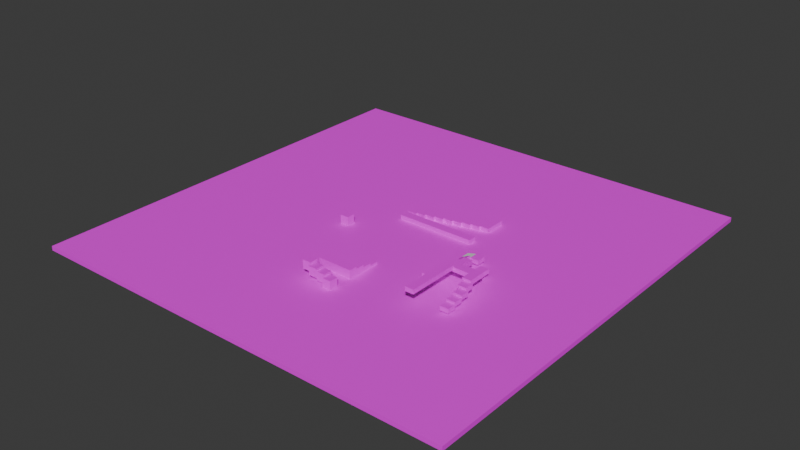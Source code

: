 # Source: playground.blend  (saved by Blender 5.0.118; exported with 4.5.12 LTS)
import bpy
from mathutils import Matrix  # noqa: F401  (used for matrix-valued properties, if any)

bpy.ops.wm.read_factory_settings(use_empty=True)
scene = bpy.context.scene
scene.name = 'Scene'

# ---- collections
col_collection = bpy.data.collections.new('Collection'); scene.collection.children.link(col_collection)

# ---- images (referenced by path relative to the original .blend; pixels are not part of the script)
import os
ASSET_DIR = os.environ.get("B2B_ASSET_DIR", "")  # directory of the original .blend (textures are referenced by path, not embedded)
HERE = os.path.dirname(os.path.abspath(__file__))  # packed textures are extracted next to this script under _unpacked/

def load_image(name, relpath, width, height, colorspace="sRGB"):
    """Load a texture the original file referenced (path relative to the .blend, or extracted next to this script)."""
    p = next((c for c in (os.path.join(HERE, relpath), os.path.join(ASSET_DIR, relpath)) if relpath and os.path.exists(c)), "")
    if p:
        img = bpy.data.images.load(p, check_existing=True)
        img.name = name
    else:  # same state as the original file: an image datablock whose file is absent (Cycles renders it pink)
        img = bpy.data.images.new(name, width, height)
        img.source = "FILE"
        img.filepath = "//" + (relpath or name)
    img.colorspace_settings.name = colorspace
    return img
img_texture_04_png = load_image('texture_04.png', 'texture_04.png', 1024, 1024, 'sRGB')
img_texture_05_png_002 = load_image('texture_05.png.002', 'texture_05.png', 1024, 1024, 'sRGB')
img_texture_05_png_001 = load_image('texture_05.png.001', 'texture_05.png', 1024, 1024, 'sRGB')
img_texture_05_png_003 = load_image('texture_05.png.003', 'texture_05.png', 1024, 1024, 'sRGB')
img_texture_08_png = load_image('texture_08.png', 'texture_08.png', 1024, 1024, 'sRGB')
img_texture_08_png_001 = load_image('texture_08.png.001', 'texture_08.png', 1024, 1024, 'sRGB')

# ---- materials (node trees are filled in below, after node groups)
mat_material_002 = bpy.data.materials.new('Material.002')
mat_material_004 = bpy.data.materials.new('Material.004')
mat_material_003 = bpy.data.materials.new('Material.003')
mat_material_005 = bpy.data.materials.new('Material.005')
mat_material_001 = bpy.data.materials.new('Material.001')
mat_material_006 = bpy.data.materials.new('Material.006')
mat_material = bpy.data.materials.new('Material')
mat_material.alpha_threshold = 0.0
mat_material.use_backface_culling_lightprobe_volume = False
mat_material.roughness = 0.5
mat_material.line_color = (0.0, 0.0, 0.0, 1.0)

# ---- material node trees
mat_material_002.use_nodes = True; mat_material_002.node_tree.nodes.clear()
_N = mat_material_002.node_tree.nodes; _L = mat_material_002.node_tree.links
n0 = _N.new('ShaderNodeBsdfPrincipled'); n0.name = 'Principled BSDF'; n0.location = (-200, 100)
n1 = _N.new('ShaderNodeOutputMaterial'); n1.name = 'Material Output'; n1.location = (200, 100)
n2 = _N.new('ShaderNodeTexImage'); n2.name = 'Image Texture'; n2.location = (-528, 67)
n2.image = img_texture_04_png
_L.new(n0.outputs[0], n1.inputs[0])
_L.new(n2.outputs[0], n0.inputs[0])
n1.is_active_output = True
mat_material_004.use_nodes = True; mat_material_004.node_tree.nodes.clear()
_N = mat_material_004.node_tree.nodes; _L = mat_material_004.node_tree.links
n0 = _N.new('ShaderNodeBsdfPrincipled'); n0.name = 'Principled BSDF'; n0.location = (-200, 100)
n1 = _N.new('ShaderNodeOutputMaterial'); n1.name = 'Material Output'; n1.location = (200, 100)
n2 = _N.new('ShaderNodeTexImage'); n2.name = 'Image Texture'; n2.location = (-499, 50)
n2.image = img_texture_05_png_002
_L.new(n0.outputs[0], n1.inputs[0])
_L.new(n2.outputs[0], n0.inputs[0])
n1.is_active_output = True
mat_material_003.use_nodes = True; mat_material_003.node_tree.nodes.clear()
_N = mat_material_003.node_tree.nodes; _L = mat_material_003.node_tree.links
n0 = _N.new('ShaderNodeBsdfPrincipled'); n0.name = 'Principled BSDF'; n0.location = (-200, 100)
n1 = _N.new('ShaderNodeOutputMaterial'); n1.name = 'Material Output'; n1.location = (200, 100)
n2 = _N.new('ShaderNodeTexImage'); n2.name = 'Image Texture'; n2.location = (-523, 15)
n2.image = img_texture_05_png_001
_L.new(n0.outputs[0], n1.inputs[0])
_L.new(n2.outputs[0], n0.inputs[0])
n1.is_active_output = True
mat_material_005.use_nodes = True; mat_material_005.node_tree.nodes.clear()
_N = mat_material_005.node_tree.nodes; _L = mat_material_005.node_tree.links
n0 = _N.new('ShaderNodeBsdfPrincipled'); n0.name = 'Principled BSDF'; n0.location = (-200, 100)
n1 = _N.new('ShaderNodeOutputMaterial'); n1.name = 'Material Output'; n1.location = (200, 100)
n2 = _N.new('ShaderNodeTexImage'); n2.name = 'Image Texture'; n2.location = (-525, 56)
n2.image = img_texture_05_png_003
_L.new(n0.outputs[0], n1.inputs[0])
_L.new(n2.outputs[0], n0.inputs[0])
n1.is_active_output = True
mat_material_001.use_nodes = True; mat_material_001.node_tree.nodes.clear()
_N = mat_material_001.node_tree.nodes; _L = mat_material_001.node_tree.links
n0 = _N.new('ShaderNodeBsdfPrincipled'); n0.name = 'Principled BSDF'; n0.location = (-82, 189)
n1 = _N.new('ShaderNodeOutputMaterial'); n1.name = 'Material Output'; n1.location = (318, 189)
n2 = _N.new('ShaderNodeTexImage'); n2.name = 'Image Texture'; n2.location = (-417, 142)
n2.image = img_texture_08_png
_L.new(n0.outputs[0], n1.inputs[0])
_L.new(n2.outputs[0], n0.inputs[0])
n1.is_active_output = True
mat_material_006.use_nodes = True; mat_material_006.node_tree.nodes.clear()
_N = mat_material_006.node_tree.nodes; _L = mat_material_006.node_tree.links
n0 = _N.new('ShaderNodeBsdfPrincipled'); n0.name = 'Principled BSDF'; n0.location = (-200, 100)
n1 = _N.new('ShaderNodeOutputMaterial'); n1.name = 'Material Output'; n1.location = (200, 100)
n2 = _N.new('ShaderNodeTexImage'); n2.name = 'Image Texture'; n2.location = (-550, 71)
n2.image = img_texture_08_png_001
_L.new(n0.outputs[0], n1.inputs[0])
_L.new(n2.outputs[0], n0.inputs[0])
n1.is_active_output = True
mat_material.use_nodes = True; mat_material.node_tree.nodes.clear()
_N = mat_material.node_tree.nodes; _L = mat_material.node_tree.links
n0 = _N.new('ShaderNodeOutputMaterial'); n0.name = 'Material Output'; n0.location = (200, 100)
n1 = _N.new('ShaderNodeBsdfPrincipled'); n1.name = 'Principled BSDF'; n1.location = (-200, 100)
_L.new(n1.outputs[0], n0.inputs[0])
n0.is_active_output = True

# ---- world
world_world = bpy.data.worlds.new('World'); scene.world = world_world
world_world.use_nodes = True; world_world.node_tree.nodes.clear()
_N = world_world.node_tree.nodes; _L = world_world.node_tree.links
n0 = _N.new('ShaderNodeOutputWorld'); n0.name = 'World Output'; n0.location = (200, 100)
n1 = _N.new('ShaderNodeBackground'); n1.name = 'Background'; n1.location = (-200, 100)
n1.inputs[0].default_value = (0.05088, 0.05088, 0.05088, 1.0)
_L.new(n1.outputs[0], n0.inputs[0])
n0.is_active_output = True
world_world.color = (0.05088, 0.05088, 0.05088)
world_world.sun_shadow_jitter_overblur = 0.0

# ---- meshes
me_cube_001 = bpy.data.meshes.new('Cube.001')
me_cube_001.from_pydata([(-100.0, 0.0, -1.0), (-100.0, 0.0, 0.0), (-100.0, 100.0, -1.0), (-100.0, 100.0, 0.0), (7.451e-09, 0.0, -1.0), (7.451e-09, 0.0, 0.0), (7.451e-09, 100.0, -1.0), (7.451e-09, 100.0, 0.0)], [], [(0, 1, 3, 2), (2, 3, 7, 6), (6, 7, 5, 4), (4, 5, 1, 0), (2, 6, 4, 0), (7, 3, 1, 5)])
_uv = me_cube_001.uv_layers.new(name='UVMap')
_uv.uv.foreach_set('vector', [-49.5, 4.768e-07, -49.5, 1.0, 50.5, 1.0, 50.5, 4.768e-07, -49.5, 4.768e-07, -49.5, 1.0, 50.5, 1.0, 50.5, 4.768e-07, 50.5, 4.768e-07, 50.5, 1.0, -49.5, 1.0, -49.5, 4.768e-07, 50.5, 4.768e-07, 50.5, 1.0, -49.5, 1.0, -49.5, 4.768e-07, -49.5, 50.5, 50.5, 50.5, 50.5, -49.5, -49.5, -49.5, 50.5, 50.5, -49.5, 50.5, -49.5, -49.5, 50.5, -49.5])
me_cube_001.materials.append(mat_material_002)
me_cube_001.update()
me_cube_003 = bpy.data.meshes.new('Cube.003')
me_cube_003.from_pydata([(0.0, 0.0, 3.725e-08), (0.0, 0.0, 2.0), (0.0, 2.0, 3.725e-08), (0.0, 2.0, 2.0), (2.0, 0.0, 3.725e-08), (2.0, 0.0, 2.0), (2.0, 2.0, 3.725e-08), (2.0, 2.0, 2.0)], [], [(0, 1, 3, 2), (2, 3, 7, 6), (6, 7, 5, 4), (4, 5, 1, 0), (2, 6, 4, 0), (7, 3, 1, 5)])
_uv = me_cube_003.uv_layers.new(name='UVMap')
_uv.uv.foreach_set('vector', [0.0, -4.0, 2.0, -4.0, 2.0, -2.0, 0.0, -2.0, 0.0, -2.0, 2.0, -2.0, 2.0, 0.0, 0.0, 0.0, 0.0, 0.0, 2.0, 0.0, 2.0, 2.0, 0.0, 2.0, 0.0, 2.0, 2.0, 2.0, 2.0, 4.0, 0.0, 4.0, -2.0, 0.0, 0.0, 0.0, 0.0, 2.0, -2.0, 2.0, 2.0, 0.0, 4.0, 0.0, 4.0, 2.0, 2.0, 2.0])
me_cube_003.materials.append(mat_material_004)
me_cube_003.update()
me_cube_004 = bpy.data.meshes.new('Cube.004')
me_cube_004.from_pydata([(0.0, 0.0, 1.863e-08), (0.0, 0.0, 1.0), (0.0, 2.0, 1.863e-08), (0.0, 2.0, 1.0), (2.0, 0.0, 1.863e-08), (2.0, 0.0, 1.0), (2.0, 2.0, 1.863e-08), (2.0, 2.0, 1.0)], [], [(0, 1, 3, 2), (2, 3, 7, 6), (6, 7, 5, 4), (4, 5, 1, 0), (2, 6, 4, 0), (7, 3, 1, 5)])
_uv = me_cube_004.uv_layers.new(name='UVMap')
_uv.uv.foreach_set('vector', [-0.5, 0.0, -0.5, 1.0, 1.5, 1.0, 1.5, 0.0, -0.5, 0.0, -0.5, 1.0, 1.5, 1.0, 1.5, 0.0, 1.5, 0.0, 1.5, 1.0, -0.5, 1.0, -0.5, 0.0, 1.5, 0.0, 1.5, 1.0, -0.5, 1.0, -0.5, 0.0, -0.5, 1.5, 1.5, 1.5, 1.5, -0.5, -0.5, -0.5, 1.5, 1.5, -0.5, 1.5, -0.5, -0.5, 1.5, -0.5])
me_cube_004.materials.append(mat_material_003)
me_cube_004.update()
me_cube_005 = bpy.data.meshes.new('Cube.005')
me_cube_005.from_pydata([(-2.0, 0.0, 1.863e-08), (-2.0, 0.0, 1.0), (-2.0, 2.0, 1.863e-08), (-2.0, 2.0, 1.0), (0.0, 0.0, 1.863e-08), (0.0, 0.0, 1.0), (0.0, 2.0, 1.863e-08), (0.0, 2.0, 1.0)], [], [(0, 1, 3, 2), (2, 3, 7, 6), (6, 7, 5, 4), (4, 5, 1, 0), (2, 6, 4, 0), (7, 3, 1, 5)])
_uv = me_cube_005.uv_layers.new(name='UVMap')
_uv.uv.foreach_set('vector', [-0.5, 0.0, -0.5, 1.0, 1.5, 1.0, 1.5, 0.0, -0.5, 0.0, -0.5, 1.0, 1.5, 1.0, 1.5, 0.0, 1.5, 0.0, 1.5, 1.0, -0.5, 1.0, -0.5, 0.0, 1.5, 0.0, 1.5, 1.0, -0.5, 1.0, -0.5, 0.0, -0.5, 1.5, 1.5, 1.5, 1.5, -0.5, -0.5, -0.5, 1.5, 1.5, -0.5, 1.5, -0.5, -0.5, 1.5, -0.5])
me_cube_005.materials.append(mat_material_002)
me_cube_005.update()
me_cube_006 = bpy.data.meshes.new('Cube.006')
me_cube_006.from_pydata([(-2.0, 0.0, 1.863e-08), (-2.0, 0.0, 1.0), (-2.0, 5.0, 1.863e-08), (-2.0, 5.0, 1.0), (0.0, 0.0, 1.863e-08), (0.0, 0.0, 1.0), (0.0, 5.0, 1.863e-08), (0.0, 5.0, 1.0)], [], [(0, 1, 3, 2), (2, 3, 7, 6), (6, 7, 5, 4), (4, 5, 1, 0), (2, 6, 4, 0), (7, 3, 1, 5)])
_uv = me_cube_006.uv_layers.new(name='UVMap')
_uv.uv.foreach_set('vector', [-2.0, 2.98e-08, -2.0, 1.0, 3.0, 1.0, 3.0, 2.98e-08, -0.5, 2.98e-08, -0.5, 1.0, 1.5, 1.0, 1.5, 2.98e-08, 3.0, 2.98e-08, 3.0, 1.0, -2.0, 1.0, -2.0, 2.98e-08, 1.5, 2.98e-08, 1.5, 1.0, -0.5, 1.0, -0.5, 2.98e-08, -0.5, 3.0, 1.5, 3.0, 1.5, -2.0, -0.5, -2.0, 1.5, 3.0, -0.5, 3.0, -0.5, -2.0, 1.5, -2.0])
me_cube_006.materials.append(mat_material_005)
me_cube_006.update()
me_cube_007 = bpy.data.meshes.new('Cube.007')
me_cube_007.from_pydata([(-2.0, 0.0, 1.863e-08), (-2.0, 0.0, 1.0), (-2.0, 2.0, 1.863e-08), (-2.0, 2.0, 1.0), (0.0, 0.0, 1.863e-08), (0.0, 0.0, 1.0), (0.0, 2.0, 1.863e-08), (0.0, 2.0, 1.0)], [], [(0, 1, 3, 2), (2, 3, 7, 6), (6, 7, 5, 4), (4, 5, 1, 0), (2, 6, 4, 0), (7, 3, 1, 5)])
_uv = me_cube_007.uv_layers.new(name='UVMap')
_uv.uv.foreach_set('vector', [-0.5, 0.0, -0.5, 1.0, 1.5, 1.0, 1.5, 0.0, -0.5, 0.0, -0.5, 1.0, 1.5, 1.0, 1.5, 0.0, 1.5, 0.0, 1.5, 1.0, -0.5, 1.0, -0.5, 0.0, 1.5, 0.0, 1.5, 1.0, -0.5, 1.0, -0.5, 0.0, -0.5, 1.5, 1.5, 1.5, 1.5, -0.5, -0.5, -0.5, 1.5, 1.5, -0.5, 1.5, -0.5, -0.5, 1.5, -0.5])
me_cube_007.materials.append(mat_material_002)
me_cube_007.update()
me_cube_008 = bpy.data.meshes.new('Cube.008')
me_cube_008.from_pydata([(-2.0, 0.0, 1.863e-08), (-2.0, 0.0, 1.0), (-2.0, 5.0, 1.863e-08), (-2.0, 5.0, 1.0), (0.0, 0.0, 1.863e-08), (0.0, 0.0, 1.0), (0.0, 5.0, 1.863e-08), (0.0, 5.0, 1.0)], [], [(0, 1, 3, 2), (2, 3, 7, 6), (6, 7, 5, 4), (4, 5, 1, 0), (2, 6, 4, 0), (7, 3, 1, 5)])
_uv = me_cube_008.uv_layers.new(name='UVMap')
_uv.uv.foreach_set('vector', [-2.0, 2.98e-08, -2.0, 1.0, 3.0, 1.0, 3.0, 2.98e-08, -0.5, 2.98e-08, -0.5, 1.0, 1.5, 1.0, 1.5, 2.98e-08, 3.0, 2.98e-08, 3.0, 1.0, -2.0, 1.0, -2.0, 2.98e-08, 1.5, 2.98e-08, 1.5, 1.0, -0.5, 1.0, -0.5, 2.98e-08, -0.5, 3.0, 1.5, 3.0, 1.5, -2.0, -0.5, -2.0, 1.5, 3.0, -0.5, 3.0, -0.5, -2.0, 1.5, -2.0])
me_cube_008.materials.append(mat_material_005)
me_cube_008.update()
me_cube_009 = bpy.data.meshes.new('Cube.009')
me_cube_009.from_pydata([(-2.0, 0.0, 1.863e-08), (-2.0, 0.0, 1.0), (-2.0, 2.0, 1.863e-08), (-2.0, 2.0, 1.0), (0.0, 0.0, 1.863e-08), (0.0, 0.0, 1.0), (0.0, 2.0, 1.863e-08), (0.0, 2.0, 1.0)], [], [(0, 1, 3, 2), (2, 3, 7, 6), (6, 7, 5, 4), (4, 5, 1, 0), (2, 6, 4, 0), (7, 3, 1, 5)])
_uv = me_cube_009.uv_layers.new(name='UVMap')
_uv.uv.foreach_set('vector', [-0.5, 0.0, -0.5, 1.0, 1.5, 1.0, 1.5, 0.0, -0.5, 0.0, -0.5, 1.0, 1.5, 1.0, 1.5, 0.0, 1.5, 0.0, 1.5, 1.0, -0.5, 1.0, -0.5, 0.0, 1.5, 0.0, 1.5, 1.0, -0.5, 1.0, -0.5, 0.0, -0.5, 1.5, 1.5, 1.5, 1.5, -0.5, -0.5, -0.5, 1.5, 1.5, -0.5, 1.5, -0.5, -0.5, 1.5, -0.5])
me_cube_009.materials.append(mat_material_002)
me_cube_009.update()
me_cube_010 = bpy.data.meshes.new('Cube.010')
me_cube_010.from_pydata([(-2.0, 0.0, 1.863e-08), (-2.0, 0.0, 1.0), (-2.0, 5.0, 1.863e-08), (-2.0, 5.0, 1.0), (0.0, 0.0, 1.863e-08), (0.0, 0.0, 1.0), (0.0, 5.0, 1.863e-08), (0.0, 5.0, 1.0)], [], [(0, 1, 3, 2), (2, 3, 7, 6), (6, 7, 5, 4), (4, 5, 1, 0), (2, 6, 4, 0), (7, 3, 1, 5)])
_uv = me_cube_010.uv_layers.new(name='UVMap')
_uv.uv.foreach_set('vector', [-2.0, 2.98e-08, -2.0, 1.0, 3.0, 1.0, 3.0, 2.98e-08, -0.5, 2.98e-08, -0.5, 1.0, 1.5, 1.0, 1.5, 2.98e-08, 3.0, 2.98e-08, 3.0, 1.0, -2.0, 1.0, -2.0, 2.98e-08, 1.5, 2.98e-08, 1.5, 1.0, -0.5, 1.0, -0.5, 2.98e-08, -0.5, 3.0, 1.5, 3.0, 1.5, -2.0, -0.5, -2.0, 1.5, 3.0, -0.5, 3.0, -0.5, -2.0, 1.5, -2.0])
me_cube_010.materials.append(mat_material_003)
me_cube_010.update()
me_cube_011 = bpy.data.meshes.new('Cube.011')
me_cube_011.from_pydata([(-2.0, 0.0, 1.863e-08), (-2.0, 0.0, 1.0), (-2.0, 2.0, 1.863e-08), (-2.0, 2.0, 1.0), (0.0, 0.0, 1.863e-08), (0.0, 0.0, 1.0), (0.0, 2.0, 1.863e-08), (0.0, 2.0, 1.0)], [], [(0, 1, 3, 2), (2, 3, 7, 6), (6, 7, 5, 4), (4, 5, 1, 0), (2, 6, 4, 0), (7, 3, 1, 5)])
_uv = me_cube_011.uv_layers.new(name='UVMap')
_uv.uv.foreach_set('vector', [-0.5, 0.0, -0.5, 1.0, 1.5, 1.0, 1.5, 0.0, -0.5, 0.0, -0.5, 1.0, 1.5, 1.0, 1.5, 0.0, 1.5, 0.0, 1.5, 1.0, -0.5, 1.0, -0.5, 0.0, 1.5, 0.0, 1.5, 1.0, -0.5, 1.0, -0.5, 0.0, -0.5, 1.5, 1.5, 1.5, 1.5, -0.5, -0.5, -0.5, 1.5, 1.5, -0.5, 1.5, -0.5, -0.5, 1.5, -0.5])
me_cube_011.materials.append(mat_material_002)
me_cube_011.update()
me_cube_012 = bpy.data.meshes.new('Cube.012')
me_cube_012.from_pydata([(-2.0, 0.0, 1.863e-08), (-2.0, 0.0, 1.0), (-2.0, 5.0, 1.863e-08), (-2.0, 5.0, 1.0), (0.0, 0.0, 1.863e-08), (0.0, 0.0, 1.0), (0.0, 5.0, 1.863e-08), (0.0, 5.0, 1.0)], [], [(0, 1, 3, 2), (2, 3, 7, 6), (6, 7, 5, 4), (4, 5, 1, 0), (2, 6, 4, 0), (7, 3, 1, 5)])
_uv = me_cube_012.uv_layers.new(name='UVMap')
_uv.uv.foreach_set('vector', [-2.0, 2.98e-08, -2.0, 1.0, 3.0, 1.0, 3.0, 2.98e-08, -0.5, 2.98e-08, -0.5, 1.0, 1.5, 1.0, 1.5, 2.98e-08, 3.0, 2.98e-08, 3.0, 1.0, -2.0, 1.0, -2.0, 2.98e-08, 1.5, 2.98e-08, 1.5, 1.0, -0.5, 1.0, -0.5, 2.98e-08, -0.5, 3.0, 1.5, 3.0, 1.5, -2.0, -0.5, -2.0, 1.5, 3.0, -0.5, 3.0, -0.5, -2.0, 1.5, -2.0])
me_cube_012.materials.append(mat_material_003)
me_cube_012.update()
me_cube_013 = bpy.data.meshes.new('Cube.013')
me_cube_013.from_pydata([(-2.0, 0.0, 1.863e-08), (-2.0, 0.0, 1.0), (-2.0, 2.0, 1.863e-08), (-2.0, 2.0, 1.0), (0.0, 0.0, 1.863e-08), (0.0, 0.0, 1.0), (0.0, 2.0, 1.863e-08), (0.0, 2.0, 1.0)], [], [(0, 1, 3, 2), (2, 3, 7, 6), (6, 7, 5, 4), (4, 5, 1, 0), (2, 6, 4, 0), (7, 3, 1, 5)])
_uv = me_cube_013.uv_layers.new(name='UVMap')
_uv.uv.foreach_set('vector', [-0.5, 0.0, -0.5, 1.0, 1.5, 1.0, 1.5, 0.0, -0.5, 0.0, -0.5, 1.0, 1.5, 1.0, 1.5, 0.0, 1.5, 0.0, 1.5, 1.0, -0.5, 1.0, -0.5, 0.0, 1.5, 0.0, 1.5, 1.0, -0.5, 1.0, -0.5, 0.0, -0.5, 1.5, 1.5, 1.5, 1.5, -0.5, -0.5, -0.5, 1.5, 1.5, -0.5, 1.5, -0.5, -0.5, 1.5, -0.5])
me_cube_013.materials.append(mat_material_002)
me_cube_013.update()
me_cube_014 = bpy.data.meshes.new('Cube.014')
me_cube_014.from_pydata([(-2.0, 0.0, 1.863e-08), (-2.0, 0.0, 1.0), (-2.0, 5.0, 1.863e-08), (-2.0, 5.0, 1.0), (0.0, 0.0, 1.863e-08), (0.0, 0.0, 1.0), (0.0, 5.0, 1.863e-08), (0.0, 5.0, 1.0)], [], [(0, 1, 3, 2), (2, 3, 7, 6), (6, 7, 5, 4), (4, 5, 1, 0), (2, 6, 4, 0), (7, 3, 1, 5)])
_uv = me_cube_014.uv_layers.new(name='UVMap')
_uv.uv.foreach_set('vector', [-2.0, 2.98e-08, -2.0, 1.0, 3.0, 1.0, 3.0, 2.98e-08, -0.5, 2.98e-08, -0.5, 1.0, 1.5, 1.0, 1.5, 2.98e-08, 3.0, 2.98e-08, 3.0, 1.0, -2.0, 1.0, -2.0, 2.98e-08, 1.5, 2.98e-08, 1.5, 1.0, -0.5, 1.0, -0.5, 2.98e-08, -0.5, 3.0, 1.5, 3.0, 1.5, -2.0, -0.5, -2.0, 1.5, 3.0, -0.5, 3.0, -0.5, -2.0, 1.5, -2.0])
me_cube_014.materials.append(mat_material_003)
me_cube_014.update()
me_cube_015 = bpy.data.meshes.new('Cube.015')
me_cube_015.from_pydata([(-2.0, 0.0, 1.863e-08), (-2.0, 0.0, 1.0), (-2.0, 2.0, 1.863e-08), (-2.0, 2.0, 1.0), (0.0, 0.0, 1.863e-08), (0.0, 0.0, 1.0), (0.0, 2.0, 1.863e-08), (0.0, 2.0, 1.0)], [], [(0, 1, 3, 2), (2, 3, 7, 6), (6, 7, 5, 4), (4, 5, 1, 0), (2, 6, 4, 0), (7, 3, 1, 5)])
_uv = me_cube_015.uv_layers.new(name='UVMap')
_uv.uv.foreach_set('vector', [-0.5, 0.0, -0.5, 1.0, 1.5, 1.0, 1.5, 0.0, -0.5, 0.0, -0.5, 1.0, 1.5, 1.0, 1.5, 0.0, 1.5, 0.0, 1.5, 1.0, -0.5, 1.0, -0.5, 0.0, 1.5, 0.0, 1.5, 1.0, -0.5, 1.0, -0.5, 0.0, -0.5, 1.5, 1.5, 1.5, 1.5, -0.5, -0.5, -0.5, 1.5, 1.5, -0.5, 1.5, -0.5, -0.5, 1.5, -0.5])
me_cube_015.materials.append(mat_material_002)
me_cube_015.update()
me_cube_016 = bpy.data.meshes.new('Cube.016')
me_cube_016.from_pydata([(-2.0, 0.0, 1.863e-08), (-2.0, 0.0, 1.0), (-2.0, 5.0, 1.863e-08), (-2.0, 5.0, 1.0), (0.0, 0.0, 1.863e-08), (0.0, 0.0, 1.0), (0.0, 5.0, 1.863e-08), (0.0, 5.0, 1.0)], [], [(0, 1, 3, 2), (2, 3, 7, 6), (6, 7, 5, 4), (4, 5, 1, 0), (2, 6, 4, 0), (7, 3, 1, 5)])
_uv = me_cube_016.uv_layers.new(name='UVMap')
_uv.uv.foreach_set('vector', [-2.0, 2.98e-08, -2.0, 1.0, 3.0, 1.0, 3.0, 2.98e-08, -0.5, 2.98e-08, -0.5, 1.0, 1.5, 1.0, 1.5, 2.98e-08, 3.0, 2.98e-08, 3.0, 1.0, -2.0, 1.0, -2.0, 2.98e-08, 1.5, 2.98e-08, 1.5, 1.0, -0.5, 1.0, -0.5, 2.98e-08, -0.5, 3.0, 1.5, 3.0, 1.5, -2.0, -0.5, -2.0, 1.5, 3.0, -0.5, 3.0, -0.5, -2.0, 1.5, -2.0])
me_cube_016.materials.append(mat_material_003)
me_cube_016.update()
me_cube_017 = bpy.data.meshes.new('Cube.017')
me_cube_017.from_pydata([(-2.0, 0.0, 1.863e-08), (-2.0, 0.0, 1.0), (-2.0, 2.0, 1.863e-08), (-2.0, 2.0, 1.0), (0.0, 0.0, 1.863e-08), (0.0, 0.0, 1.0), (0.0, 2.0, 1.863e-08), (0.0, 2.0, 1.0)], [], [(0, 1, 3, 2), (2, 3, 7, 6), (6, 7, 5, 4), (4, 5, 1, 0), (2, 6, 4, 0), (7, 3, 1, 5)])
_uv = me_cube_017.uv_layers.new(name='UVMap')
_uv.uv.foreach_set('vector', [-0.5, 0.0, -0.5, 1.0, 1.5, 1.0, 1.5, 0.0, -0.5, 0.0, -0.5, 1.0, 1.5, 1.0, 1.5, 0.0, 1.5, 0.0, 1.5, 1.0, -0.5, 1.0, -0.5, 0.0, 1.5, 0.0, 1.5, 1.0, -0.5, 1.0, -0.5, 0.0, -0.5, 1.5, 1.5, 1.5, 1.5, -0.5, -0.5, -0.5, 1.5, 1.5, -0.5, 1.5, -0.5, -0.5, 1.5, -0.5])
me_cube_017.materials.append(mat_material_002)
me_cube_017.update()
me_cube_018 = bpy.data.meshes.new('Cube.018')
me_cube_018.from_pydata([(-2.0, 0.0, 1.863e-08), (-2.0, 0.0, 1.0), (-2.0, 5.0, 1.863e-08), (-2.0, 5.0, 1.0), (0.0, 0.0, 1.863e-08), (0.0, 0.0, 1.0), (0.0, 5.0, 1.863e-08), (0.0, 5.0, 1.0)], [], [(0, 1, 3, 2), (2, 3, 7, 6), (6, 7, 5, 4), (4, 5, 1, 0), (2, 6, 4, 0), (7, 3, 1, 5)])
_uv = me_cube_018.uv_layers.new(name='UVMap')
_uv.uv.foreach_set('vector', [-2.0, 2.98e-08, -2.0, 1.0, 3.0, 1.0, 3.0, 2.98e-08, -0.5, 2.98e-08, -0.5, 1.0, 1.5, 1.0, 1.5, 2.98e-08, 3.0, 2.98e-08, 3.0, 1.0, -2.0, 1.0, -2.0, 2.98e-08, 1.5, 2.98e-08, 1.5, 1.0, -0.5, 1.0, -0.5, 2.98e-08, -0.5, 3.0, 1.5, 3.0, 1.5, -2.0, -0.5, -2.0, 1.5, 3.0, -0.5, 3.0, -0.5, -2.0, 1.5, -2.0])
me_cube_018.materials.append(mat_material_001)
me_cube_018.update()
me_cube_019 = bpy.data.meshes.new('Cube.019')
me_cube_019.from_pydata([(-2.0, 0.0, 1.863e-08), (-2.0, 0.0, 1.0), (-2.0, 2.0, 1.863e-08), (-2.0, 2.0, 1.0), (0.0, 0.0, 1.863e-08), (0.0, 0.0, 1.0), (0.0, 2.0, 1.863e-08), (0.0, 2.0, 1.0)], [], [(0, 1, 3, 2), (2, 3, 7, 6), (6, 7, 5, 4), (4, 5, 1, 0), (2, 6, 4, 0), (7, 3, 1, 5)])
_uv = me_cube_019.uv_layers.new(name='UVMap')
_uv.uv.foreach_set('vector', [-0.5, 0.0, -0.5, 1.0, 1.5, 1.0, 1.5, 0.0, -0.5, 0.0, -0.5, 1.0, 1.5, 1.0, 1.5, 0.0, 1.5, 0.0, 1.5, 1.0, -0.5, 1.0, -0.5, 0.0, 1.5, 0.0, 1.5, 1.0, -0.5, 1.0, -0.5, 0.0, -0.5, 1.5, 1.5, 1.5, 1.5, -0.5, -0.5, -0.5, 1.5, 1.5, -0.5, 1.5, -0.5, -0.5, 1.5, -0.5])
me_cube_019.materials.append(mat_material_002)
me_cube_019.update()
me_cube_020 = bpy.data.meshes.new('Cube.020')
me_cube_020.from_pydata([(-2.0, 0.0, 1.863e-08), (-2.0, 0.0, 1.0), (-2.0, 5.0, 1.863e-08), (-2.0, 5.0, 1.0), (0.0, 0.0, 1.863e-08), (0.0, 0.0, 1.0), (0.0, 5.0, 1.863e-08), (0.0, 5.0, 1.0)], [], [(0, 1, 3, 2), (2, 3, 7, 6), (6, 7, 5, 4), (4, 5, 1, 0), (2, 6, 4, 0), (7, 3, 1, 5)])
_uv = me_cube_020.uv_layers.new(name='UVMap')
_uv.uv.foreach_set('vector', [-2.0, 2.98e-08, -2.0, 1.0, 3.0, 1.0, 3.0, 2.98e-08, -0.5, 2.98e-08, -0.5, 1.0, 1.5, 1.0, 1.5, 2.98e-08, 3.0, 2.98e-08, 3.0, 1.0, -2.0, 1.0, -2.0, 2.98e-08, 1.5, 2.98e-08, 1.5, 1.0, -0.5, 1.0, -0.5, 2.98e-08, -0.5, 3.0, 1.5, 3.0, 1.5, -2.0, -0.5, -2.0, 1.5, 3.0, -0.5, 3.0, -0.5, -2.0, 1.5, -2.0])
me_cube_020.materials.append(mat_material_004)
me_cube_020.update()
me_cube_021 = bpy.data.meshes.new('Cube.021')
me_cube_021.from_pydata([(-2.0, 0.0, 1.863e-08), (-2.0, 0.0, 1.0), (-2.0, 2.0, 1.863e-08), (-2.0, 2.0, 1.0), (0.0, 0.0, 1.863e-08), (0.0, 0.0, 1.0), (0.0, 2.0, 1.863e-08), (0.0, 2.0, 1.0)], [], [(0, 1, 3, 2), (2, 3, 7, 6), (6, 7, 5, 4), (4, 5, 1, 0), (2, 6, 4, 0), (7, 3, 1, 5)])
_uv = me_cube_021.uv_layers.new(name='UVMap')
_uv.uv.foreach_set('vector', [-0.5, 0.0, -0.5, 1.0, 1.5, 1.0, 1.5, 0.0, -0.5, 0.0, -0.5, 1.0, 1.5, 1.0, 1.5, 0.0, 1.5, 0.0, 1.5, 1.0, -0.5, 1.0, -0.5, 0.0, 1.5, 0.0, 1.5, 1.0, -0.5, 1.0, -0.5, 0.0, -0.5, 1.5, 1.5, 1.5, 1.5, -0.5, -0.5, -0.5, 1.5, 1.5, -0.5, 1.5, -0.5, -0.5, 1.5, -0.5])
me_cube_021.materials.append(mat_material_002)
me_cube_021.update()
me_cube_022 = bpy.data.meshes.new('Cube.022')
me_cube_022.from_pydata([(-2.0, 0.0, 1.863e-08), (-2.0, 0.0, 1.0), (-2.0, 5.0, 1.863e-08), (-2.0, 5.0, 1.0), (0.0, 0.0, 1.863e-08), (0.0, 0.0, 1.0), (0.0, 5.0, 1.863e-08), (0.0, 5.0, 1.0)], [], [(0, 1, 3, 2), (2, 3, 7, 6), (6, 7, 5, 4), (4, 5, 1, 0), (2, 6, 4, 0), (7, 3, 1, 5)])
_uv = me_cube_022.uv_layers.new(name='UVMap')
_uv.uv.foreach_set('vector', [-2.0, 2.98e-08, -2.0, 1.0, 3.0, 1.0, 3.0, 2.98e-08, -0.5, 2.98e-08, -0.5, 1.0, 1.5, 1.0, 1.5, 2.98e-08, 3.0, 2.98e-08, 3.0, 1.0, -2.0, 1.0, -2.0, 2.98e-08, 1.5, 2.98e-08, 1.5, 1.0, -0.5, 1.0, -0.5, 2.98e-08, -0.5, 3.0, 1.5, 3.0, 1.5, -2.0, -0.5, -2.0, 1.5, 3.0, -0.5, 3.0, -0.5, -2.0, 1.5, -2.0])
me_cube_022.materials.append(mat_material_004)
me_cube_022.update()
me_cube_024 = bpy.data.meshes.new('Cube.024')
me_cube_024.from_pydata([(0.0, 0.0, 3.725e-08), (0.0, 0.0, 2.0), (0.0, 2.0, 3.725e-08), (0.0, 2.0, 2.0), (2.0, 0.0, 3.725e-08), (2.0, 0.0, 2.0), (2.0, 2.0, 3.725e-08), (2.0, 2.0, 2.0)], [], [(0, 1, 3, 2), (2, 3, 7, 6), (6, 7, 5, 4), (4, 5, 1, 0), (2, 6, 4, 0), (7, 3, 1, 5)])
_uv = me_cube_024.uv_layers.new(name='UVMap')
_uv.uv.foreach_set('vector', [0.0, -4.0, 2.0, -4.0, 2.0, -2.0, 0.0, -2.0, 0.0, -2.0, 2.0, -2.0, 2.0, 0.0, 0.0, 0.0, 0.0, 0.0, 2.0, 0.0, 2.0, 2.0, 0.0, 2.0, 0.0, 2.0, 2.0, 2.0, 2.0, 4.0, 0.0, 4.0, -2.0, 0.0, 0.0, 0.0, 0.0, 2.0, -2.0, 2.0, 2.0, 0.0, 4.0, 0.0, 4.0, 2.0, 2.0, 2.0])
me_cube_024.materials.append(mat_material_006)
me_cube_024.update()
me_cube_025 = bpy.data.meshes.new('Cube.025')
me_cube_025.from_pydata([(0.0, 0.0, 3.725e-08), (0.0, 0.0, 2.0), (0.0, 2.0, 3.725e-08), (0.0, 2.0, 2.0), (2.0, 0.0, 3.725e-08), (2.0, 0.0, 2.0), (2.0, 2.0, 3.725e-08), (2.0, 2.0, 2.0)], [], [(0, 1, 3, 2), (2, 3, 7, 6), (6, 7, 5, 4), (4, 5, 1, 0), (2, 6, 4, 0), (7, 3, 1, 5)])
_uv = me_cube_025.uv_layers.new(name='UVMap')
_uv.uv.foreach_set('vector', [0.0, -4.0, 2.0, -4.0, 2.0, -2.0, 0.0, -2.0, 0.0, -2.0, 2.0, -2.0, 2.0, 0.0, 0.0, 0.0, 0.0, 0.0, 2.0, 0.0, 2.0, 2.0, 0.0, 2.0, 0.0, 2.0, 2.0, 2.0, 2.0, 4.0, 0.0, 4.0, -2.0, 0.0, 0.0, 0.0, 0.0, 2.0, -2.0, 2.0, 2.0, 0.0, 4.0, 0.0, 4.0, 2.0, 2.0, 2.0])
me_cube_025.materials.append(mat_material_001)
me_cube_025.update()
me_cube_026 = bpy.data.meshes.new('Cube.026')
me_cube_026.from_pydata([(0.0, 0.0, 3.725e-08), (0.0, 0.0, 2.0), (0.0, 2.0, 3.725e-08), (0.0, 2.0, 2.0), (2.0, 0.0, 3.725e-08), (2.0, 0.0, 2.0), (2.0, 2.0, 3.725e-08), (2.0, 2.0, 2.0)], [], [(0, 1, 3, 2), (2, 3, 7, 6), (6, 7, 5, 4), (4, 5, 1, 0), (2, 6, 4, 0), (7, 3, 1, 5)])
_uv = me_cube_026.uv_layers.new(name='UVMap')
_uv.uv.foreach_set('vector', [0.0, -4.0, 2.0, -4.0, 2.0, -2.0, 0.0, -2.0, 0.0, -2.0, 2.0, -2.0, 2.0, 0.0, 0.0, 0.0, 0.0, 0.0, 2.0, 0.0, 2.0, 2.0, 0.0, 2.0, 0.0, 2.0, 2.0, 2.0, 2.0, 4.0, 0.0, 4.0, -2.0, 0.0, 0.0, 0.0, 0.0, 2.0, -2.0, 2.0, 2.0, 0.0, 4.0, 0.0, 4.0, 2.0, 2.0, 2.0])
me_cube_026.materials.append(mat_material_004)
me_cube_026.update()
me_cube_027 = bpy.data.meshes.new('Cube.027')
me_cube_027.from_pydata([(0.0, 0.0, 3.725e-08), (0.0, 0.0, 2.0), (0.0, 2.0, 3.725e-08), (0.0, 2.0, 2.0), (2.0, 0.0, 3.725e-08), (2.0, 0.0, 2.0), (2.0, 2.0, 3.725e-08), (2.0, 2.0, 2.0)], [], [(0, 1, 3, 2), (2, 3, 7, 6), (6, 7, 5, 4), (4, 5, 1, 0), (2, 6, 4, 0), (7, 3, 1, 5)])
_uv = me_cube_027.uv_layers.new(name='UVMap')
_uv.uv.foreach_set('vector', [0.0, -4.0, 2.0, -4.0, 2.0, -2.0, 0.0, -2.0, 0.0, -2.0, 2.0, -2.0, 2.0, 0.0, 0.0, 0.0, 0.0, 0.0, 2.0, 0.0, 2.0, 2.0, 0.0, 2.0, 0.0, 2.0, 2.0, 2.0, 2.0, 4.0, 0.0, 4.0, -2.0, 0.0, 0.0, 0.0, 0.0, 2.0, -2.0, 2.0, 2.0, 0.0, 4.0, 0.0, 4.0, 2.0, 2.0, 2.0])
me_cube_027.materials.append(mat_material_003)
me_cube_027.update()
me_cube_028 = bpy.data.meshes.new('Cube.028')
me_cube_028.from_pydata([(0.0, 0.0, 3.725e-08), (0.0, 0.0, 2.0), (0.0, 2.0, 3.725e-08), (0.0, 2.0, 2.0), (2.0, 0.0, 3.725e-08), (2.0, 0.0, 2.0), (2.0, 2.0, 3.725e-08), (2.0, 2.0, 2.0)], [], [(0, 1, 3, 2), (2, 3, 7, 6), (6, 7, 5, 4), (4, 5, 1, 0), (2, 6, 4, 0), (7, 3, 1, 5)])
_uv = me_cube_028.uv_layers.new(name='UVMap')
_uv.uv.foreach_set('vector', [0.0, -4.0, 2.0, -4.0, 2.0, -2.0, 0.0, -2.0, 0.0, -2.0, 2.0, -2.0, 2.0, 0.0, 0.0, 0.0, 0.0, 0.0, 2.0, 0.0, 2.0, 2.0, 0.0, 2.0, 0.0, 2.0, 2.0, 2.0, 2.0, 4.0, 0.0, 4.0, -2.0, 0.0, 0.0, 0.0, 0.0, 2.0, -2.0, 2.0, 2.0, 0.0, 4.0, 0.0, 4.0, 2.0, 2.0, 2.0])
me_cube_028.materials.append(mat_material_004)
me_cube_028.update()
me_cube_029 = bpy.data.meshes.new('Cube.029')
me_cube_029.from_pydata([(0.0, 0.0, 3.725e-08), (0.0, 0.0, 2.0), (0.0, 2.0, 3.725e-08), (0.0, 2.0, 2.0), (2.0, 0.0, 3.725e-08), (2.0, 0.0, 2.0), (2.0, 2.0, 3.725e-08), (2.0, 2.0, 2.0)], [], [(0, 1, 3, 2), (2, 3, 7, 6), (6, 7, 5, 4), (4, 5, 1, 0), (2, 6, 4, 0), (7, 3, 1, 5)])
_uv = me_cube_029.uv_layers.new(name='UVMap')
_uv.uv.foreach_set('vector', [0.0, -4.0, 2.0, -4.0, 2.0, -2.0, 0.0, -2.0, 0.0, -2.0, 2.0, -2.0, 2.0, 0.0, 0.0, 0.0, 0.0, 0.0, 2.0, 0.0, 2.0, 2.0, 0.0, 2.0, 0.0, 2.0, 2.0, 2.0, 2.0, 4.0, 0.0, 4.0, -2.0, 0.0, 0.0, 0.0, 0.0, 2.0, -2.0, 2.0, 2.0, 0.0, 4.0, 0.0, 4.0, 2.0, 2.0, 2.0])
me_cube_029.materials.append(mat_material_001)
me_cube_029.update()
me_cube_030 = bpy.data.meshes.new('Cube.030')
me_cube_030.from_pydata([(0.0, 0.0, 3.725e-08), (0.0, 0.0, 2.0), (0.0, 2.0, 3.725e-08), (0.0, 2.0, 2.0), (2.0, 0.0, 3.725e-08), (2.0, 0.0, 2.0), (2.0, 2.0, 3.725e-08), (2.0, 2.0, 2.0)], [], [(0, 1, 3, 2), (2, 3, 7, 6), (6, 7, 5, 4), (4, 5, 1, 0), (2, 6, 4, 0), (7, 3, 1, 5)])
_uv = me_cube_030.uv_layers.new(name='UVMap')
_uv.uv.foreach_set('vector', [0.0, -4.0, 2.0, -4.0, 2.0, -2.0, 0.0, -2.0, 0.0, -2.0, 2.0, -2.0, 2.0, 0.0, 0.0, 0.0, 0.0, 0.0, 2.0, 0.0, 2.0, 2.0, 0.0, 2.0, 0.0, 2.0, 2.0, 2.0, 2.0, 4.0, 0.0, 4.0, -2.0, 0.0, 0.0, 0.0, 0.0, 2.0, -2.0, 2.0, 2.0, 0.0, 4.0, 0.0, 4.0, 2.0, 2.0, 2.0])
me_cube_030.materials.append(mat_material_004)
me_cube_030.update()
me_cube_031 = bpy.data.meshes.new('Cube.031')
me_cube_031.from_pydata([(0.0, 0.0, 3.725e-08), (0.0, 0.0, 2.0), (0.0, 2.0, 3.725e-08), (0.0, 2.0, 2.0), (2.0, 0.0, 3.725e-08), (2.0, 0.0, 2.0), (2.0, 2.0, 3.725e-08), (2.0, 2.0, 2.0)], [], [(0, 1, 3, 2), (2, 3, 7, 6), (6, 7, 5, 4), (4, 5, 1, 0), (2, 6, 4, 0), (7, 3, 1, 5)])
_uv = me_cube_031.uv_layers.new(name='UVMap')
_uv.uv.foreach_set('vector', [0.0, -4.0, 2.0, -4.0, 2.0, -2.0, 0.0, -2.0, 0.0, -2.0, 2.0, -2.0, 2.0, 0.0, 0.0, 0.0, 0.0, 0.0, 2.0, 0.0, 2.0, 2.0, 0.0, 2.0, 0.0, 2.0, 2.0, 2.0, 2.0, 4.0, 0.0, 4.0, -2.0, 0.0, 0.0, 0.0, 0.0, 2.0, -2.0, 2.0, 2.0, 0.0, 4.0, 0.0, 4.0, 2.0, 2.0, 2.0])
me_cube_031.materials.append(mat_material_001)
me_cube_031.update()
me_cube_035 = bpy.data.meshes.new('Cube.035')
me_cube_035.from_pydata([(0.0, 0.0, 1.863e-08), (0.0, 0.0, 1.0), (0.0, 2.0, 1.863e-08), (0.0, 2.0, 1.0), (2.0, 0.0, 0.5), (2.0, 0.0, 1.5), (2.0, 2.0, 0.5), (2.0, 2.0, 1.5)], [], [(0, 1, 3, 2), (2, 3, 7, 6), (6, 7, 5, 4), (4, 5, 1, 0), (2, 6, 4, 0), (7, 3, 1, 5)])
_uv = me_cube_035.uv_layers.new(name='UVMap')
_uv.uv.foreach_set('vector', [-0.5, 0.0, -0.5, 1.0, 1.5, 1.0, 1.5, 0.0, -0.5, 0.0, -0.5, 1.0, 1.5, 1.0, 1.5, 0.0, 1.5, 0.0, 1.5, 1.0, -0.5, 1.0, -0.5, 0.0, 1.5, 0.0, 1.5, 1.0, -0.5, 1.0, -0.5, 0.0, -0.5, 1.5, 1.5, 1.5, 1.5, -0.5, -0.5, -0.5, 1.5, 1.5, -0.5, 1.5, -0.5, -0.5, 1.5, -0.5])
me_cube_035.materials.append(mat_material)
me_cube_035.update()
me_cube_036 = bpy.data.meshes.new('Cube.036')
me_cube_036.from_pydata([(-2.0, 0.0, 1.863e-08), (-2.0, 0.0, 1.0), (-2.0, 2.0, 1.863e-08), (-2.0, 2.0, 1.0), (0.0, 0.0, 1.863e-08), (0.0, 0.0, 1.0), (0.0, 2.0, 1.863e-08), (0.0, 2.0, 1.0)], [], [(0, 1, 3, 2), (2, 3, 7, 6), (6, 7, 5, 4), (4, 5, 1, 0), (2, 6, 4, 0), (7, 3, 1, 5)])
_uv = me_cube_036.uv_layers.new(name='UVMap')
_uv.uv.foreach_set('vector', [-0.5, 0.0, -0.5, 1.0, 1.5, 1.0, 1.5, 0.0, -0.5, 0.0, -0.5, 1.0, 1.5, 1.0, 1.5, 0.0, 1.5, 0.0, 1.5, 1.0, -0.5, 1.0, -0.5, 0.0, 1.5, 0.0, 1.5, 1.0, -0.5, 1.0, -0.5, 0.0, -0.5, 1.5, 1.5, 1.5, 1.5, -0.5, -0.5, -0.5, 1.5, 1.5, -0.5, 1.5, -0.5, -0.5, 1.5, -0.5])
me_cube_036.materials.append(mat_material_002)
me_cube_036.update()
me_cube_037 = bpy.data.meshes.new('Cube.037')
me_cube_037.from_pydata([(0.0, 0.0, 1.863e-08), (0.0, 0.0, 1.0), (0.0, 2.0, 1.863e-08), (0.0, 2.0, 1.0), (2.0, 0.0, 1.0), (2.0, 0.0, 2.0), (2.0, 2.0, 1.0), (2.0, 2.0, 2.0)], [], [(0, 1, 3, 2), (2, 3, 7, 6), (6, 7, 5, 4), (4, 5, 1, 0), (2, 6, 4, 0), (7, 3, 1, 5)])
_uv = me_cube_037.uv_layers.new(name='UVMap')
_uv.uv.foreach_set('vector', [-0.5, 0.0, -0.5, 1.0, 1.5, 1.0, 1.5, 0.0, -0.5, 0.0, -0.5, 1.0, 1.5, 1.0, 1.5, 0.0, 1.5, 0.0, 1.5, 1.0, -0.5, 1.0, -0.5, 0.0, 1.5, 0.0, 1.5, 1.0, -0.5, 1.0, -0.5, 0.0, -0.5, 1.5, 1.5, 1.5, 1.5, -0.5, -0.5, -0.5, 1.5, 1.5, -0.5, 1.5, -0.5, -0.5, 1.5, -0.5])
me_cube_037.materials.append(mat_material_003)
me_cube_037.update()
me_cube_038 = bpy.data.meshes.new('Cube.038')
me_cube_038.from_pydata([(-2.0, 0.0, 1.863e-08), (-2.0, 0.0, 1.0), (-2.0, 2.0, 1.863e-08), (-2.0, 2.0, 1.0), (0.0, 0.0, 1.863e-08), (0.0, 0.0, 1.0), (0.0, 2.0, 1.863e-08), (0.0, 2.0, 1.0)], [], [(0, 1, 3, 2), (2, 3, 7, 6), (6, 7, 5, 4), (4, 5, 1, 0), (2, 6, 4, 0), (7, 3, 1, 5)])
_uv = me_cube_038.uv_layers.new(name='UVMap')
_uv.uv.foreach_set('vector', [-0.5, 0.0, -0.5, 1.0, 1.5, 1.0, 1.5, 0.0, -0.5, 0.0, -0.5, 1.0, 1.5, 1.0, 1.5, 0.0, 1.5, 0.0, 1.5, 1.0, -0.5, 1.0, -0.5, 0.0, 1.5, 0.0, 1.5, 1.0, -0.5, 1.0, -0.5, 0.0, -0.5, 1.5, 1.5, 1.5, 1.5, -0.5, -0.5, -0.5, 1.5, 1.5, -0.5, 1.5, -0.5, -0.5, 1.5, -0.5])
me_cube_038.materials.append(mat_material_002)
me_cube_038.update()
me_cube_039 = bpy.data.meshes.new('Cube.039')
me_cube_039.from_pydata([(0.0, 0.0, 1.863e-08), (0.0, 0.0, 1.0), (0.0, 2.0, 1.863e-08), (0.0, 2.0, 1.0), (2.0, 0.0, 1.5), (2.0, 0.0, 2.5), (2.0, 2.0, 1.5), (2.0, 2.0, 2.5)], [], [(0, 1, 3, 2), (2, 3, 7, 6), (6, 7, 5, 4), (4, 5, 1, 0), (2, 6, 4, 0), (7, 3, 1, 5)])
_uv = me_cube_039.uv_layers.new(name='UVMap')
_uv.uv.foreach_set('vector', [-0.5, 0.0, -0.5, 1.0, 1.5, 1.0, 1.5, 0.0, -0.5, 0.0, -0.5, 1.0, 1.5, 1.0, 1.5, 0.0, 1.5, 0.0, 1.5, 1.0, -0.5, 1.0, -0.5, 0.0, 1.5, 0.0, 1.5, 1.0, -0.5, 1.0, -0.5, 0.0, -0.5, 1.5, 1.5, 1.5, 1.5, -0.5, -0.5, -0.5, 1.5, 1.5, -0.5, 1.5, -0.5, -0.5, 1.5, -0.5])
me_cube_039.materials.append(mat_material_003)
me_cube_039.update()
me_cube_040 = bpy.data.meshes.new('Cube.040')
me_cube_040.from_pydata([(-2.0, 0.0, 1.863e-08), (-2.0, 0.0, 1.0), (-2.0, 2.0, 1.863e-08), (-2.0, 2.0, 1.0), (0.0, 0.0, 1.863e-08), (0.0, 0.0, 1.0), (0.0, 2.0, 1.863e-08), (0.0, 2.0, 1.0)], [], [(0, 1, 3, 2), (2, 3, 7, 6), (6, 7, 5, 4), (4, 5, 1, 0), (2, 6, 4, 0), (7, 3, 1, 5)])
_uv = me_cube_040.uv_layers.new(name='UVMap')
_uv.uv.foreach_set('vector', [-0.5, 0.0, -0.5, 1.0, 1.5, 1.0, 1.5, 0.0, -0.5, 0.0, -0.5, 1.0, 1.5, 1.0, 1.5, 0.0, 1.5, 0.0, 1.5, 1.0, -0.5, 1.0, -0.5, 0.0, 1.5, 0.0, 1.5, 1.0, -0.5, 1.0, -0.5, 0.0, -0.5, 1.5, 1.5, 1.5, 1.5, -0.5, -0.5, -0.5, 1.5, 1.5, -0.5, 1.5, -0.5, -0.5, 1.5, -0.5])
me_cube_040.materials.append(mat_material_002)
me_cube_040.update()
me_cube_041 = bpy.data.meshes.new('Cube.041')
me_cube_041.from_pydata([(0.0, 0.0, 1.863e-08), (0.0, 0.0, 1.0), (0.0, 2.0, 1.863e-08), (0.0, 2.0, 1.0), (2.0, 0.0, 2.0), (2.0, 0.0, 3.0), (2.0, 2.0, 2.0), (2.0, 2.0, 3.0)], [], [(0, 1, 3, 2), (2, 3, 7, 6), (6, 7, 5, 4), (4, 5, 1, 0), (2, 6, 4, 0), (7, 3, 1, 5)])
_uv = me_cube_041.uv_layers.new(name='UVMap')
_uv.uv.foreach_set('vector', [-0.5, 0.0, -0.5, 1.0, 1.5, 1.0, 1.5, 0.0, -0.5, 0.0, -0.5, 1.0, 1.5, 1.0, 1.5, 0.0, 1.5, 0.0, 1.5, 1.0, -0.5, 1.0, -0.5, 0.0, 1.5, 0.0, 1.5, 1.0, -0.5, 1.0, -0.5, 0.0, -0.5, 1.5, 1.5, 1.5, 1.5, -0.5, -0.5, -0.5, 1.5, 1.5, -0.5, 1.5, -0.5, -0.5, 1.5, -0.5])
me_cube_041.materials.append(mat_material_001)
me_cube_041.update()
me_cube_042 = bpy.data.meshes.new('Cube.042')
me_cube_042.from_pydata([(-2.0, 0.0, 1.863e-08), (-2.0, 0.0, 1.0), (-2.0, 2.0, 1.863e-08), (-2.0, 2.0, 1.0), (0.0, 0.0, 1.863e-08), (0.0, 0.0, 1.0), (0.0, 2.0, 1.863e-08), (0.0, 2.0, 1.0)], [], [(0, 1, 3, 2), (2, 3, 7, 6), (6, 7, 5, 4), (4, 5, 1, 0), (2, 6, 4, 0), (7, 3, 1, 5)])
_uv = me_cube_042.uv_layers.new(name='UVMap')
_uv.uv.foreach_set('vector', [-0.5, 0.0, -0.5, 1.0, 1.5, 1.0, 1.5, 0.0, -0.5, 0.0, -0.5, 1.0, 1.5, 1.0, 1.5, 0.0, 1.5, 0.0, 1.5, 1.0, -0.5, 1.0, -0.5, 0.0, 1.5, 0.0, 1.5, 1.0, -0.5, 1.0, -0.5, 0.0, -0.5, 1.5, 1.5, 1.5, 1.5, -0.5, -0.5, -0.5, 1.5, 1.5, -0.5, 1.5, -0.5, -0.5, 1.5, -0.5])
me_cube_042.materials.append(mat_material_002)
me_cube_042.update()
me_cube_043 = bpy.data.meshes.new('Cube.043')
me_cube_043.from_pydata([(-2.0, 0.0, 1.863e-08), (-2.0, 0.0, 1.0), (-2.0, 2.0, 1.863e-08), (-2.0, 2.0, 1.0), (0.0, 0.0, 1.863e-08), (0.0, 0.0, 1.0), (0.0, 2.0, 1.863e-08), (0.0, 2.0, 1.0)], [], [(0, 1, 3, 2), (2, 3, 7, 6), (6, 7, 5, 4), (4, 5, 1, 0), (2, 6, 4, 0), (7, 3, 1, 5)])
_uv = me_cube_043.uv_layers.new(name='UVMap')
_uv.uv.foreach_set('vector', [-0.5, 0.0, -0.5, 1.0, 1.5, 1.0, 1.5, 0.0, -0.5, 0.0, -0.5, 1.0, 1.5, 1.0, 1.5, 0.0, 1.5, 0.0, 1.5, 1.0, -0.5, 1.0, -0.5, 0.0, 1.5, 0.0, 1.5, 1.0, -0.5, 1.0, -0.5, 0.0, -0.5, 1.5, 1.5, 1.5, 1.5, -0.5, -0.5, -0.5, 1.5, 1.5, -0.5, 1.5, -0.5, -0.5, 1.5, -0.5])
me_cube_043.materials.append(mat_material_002)
me_cube_043.update()
me_cube_044 = bpy.data.meshes.new('Cube.044')
me_cube_044.from_pydata([(-2.0, 0.0, 1.863e-08), (-2.0, 0.0, 1.0), (-2.0, 2.0, 1.863e-08), (-2.0, 2.0, 1.0), (0.0, 0.0, 1.863e-08), (0.0, 0.0, 1.0), (0.0, 2.0, 1.863e-08), (0.0, 2.0, 1.0)], [], [(0, 1, 3, 2), (2, 3, 7, 6), (6, 7, 5, 4), (4, 5, 1, 0), (2, 6, 4, 0), (7, 3, 1, 5)])
_uv = me_cube_044.uv_layers.new(name='UVMap')
_uv.uv.foreach_set('vector', [-0.5, 0.0, -0.5, 1.0, 1.5, 1.0, 1.5, 0.0, -0.5, 0.0, -0.5, 1.0, 1.5, 1.0, 1.5, 0.0, 1.5, 0.0, 1.5, 1.0, -0.5, 1.0, -0.5, 0.0, 1.5, 0.0, 1.5, 1.0, -0.5, 1.0, -0.5, 0.0, -0.5, 1.5, 1.5, 1.5, 1.5, -0.5, -0.5, -0.5, 1.5, 1.5, -0.5, 1.5, -0.5, -0.5, 1.5, -0.5])
me_cube_044.materials.append(mat_material_002)
me_cube_044.update()
me_cube_045 = bpy.data.meshes.new('Cube.045')
me_cube_045.from_pydata([(-2.0, 0.0, 1.863e-08), (-2.0, 0.0, 1.0), (-2.0, 2.0, 1.863e-08), (-2.0, 2.0, 1.0), (0.0, 0.0, 1.863e-08), (0.0, 0.0, 1.0), (0.0, 2.0, 1.863e-08), (0.0, 2.0, 1.0)], [], [(0, 1, 3, 2), (2, 3, 7, 6), (6, 7, 5, 4), (4, 5, 1, 0), (2, 6, 4, 0), (7, 3, 1, 5)])
_uv = me_cube_045.uv_layers.new(name='UVMap')
_uv.uv.foreach_set('vector', [-0.5, 0.0, -0.5, 1.0, 1.5, 1.0, 1.5, 0.0, -0.5, 0.0, -0.5, 1.0, 1.5, 1.0, 1.5, 0.0, 1.5, 0.0, 1.5, 1.0, -0.5, 1.0, -0.5, 0.0, 1.5, 0.0, 1.5, 1.0, -0.5, 1.0, -0.5, 0.0, -0.5, 1.5, 1.5, 1.5, 1.5, -0.5, -0.5, -0.5, 1.5, 1.5, -0.5, 1.5, -0.5, -0.5, 1.5, -0.5])
me_cube_045.materials.append(mat_material_002)
me_cube_045.update()
me_cube_046 = bpy.data.meshes.new('Cube.046')
me_cube_046.from_pydata([(-2.0, 0.0, 1.863e-08), (-2.0, 0.0, 1.0), (-2.0, 2.0, 1.863e-08), (-2.0, 2.0, 1.0), (0.0, 0.0, 1.863e-08), (0.0, 0.0, 1.0), (0.0, 2.0, 1.863e-08), (0.0, 2.0, 1.0)], [], [(0, 1, 3, 2), (2, 3, 7, 6), (6, 7, 5, 4), (4, 5, 1, 0), (2, 6, 4, 0), (7, 3, 1, 5)])
_uv = me_cube_046.uv_layers.new(name='UVMap')
_uv.uv.foreach_set('vector', [-0.5, 0.0, -0.5, 1.0, 1.5, 1.0, 1.5, 0.0, -0.5, 0.0, -0.5, 1.0, 1.5, 1.0, 1.5, 0.0, 1.5, 0.0, 1.5, 1.0, -0.5, 1.0, -0.5, 0.0, 1.5, 0.0, 1.5, 1.0, -0.5, 1.0, -0.5, 0.0, -0.5, 1.5, 1.5, 1.5, 1.5, -0.5, -0.5, -0.5, 1.5, 1.5, -0.5, 1.5, -0.5, -0.5, 1.5, -0.5])
me_cube_046.materials.append(mat_material_002)
me_cube_046.update()
me_cube_047 = bpy.data.meshes.new('Cube.047')
me_cube_047.from_pydata([(0.0, 0.0, 1.863e-08), (0.0, 0.0, 1.0), (0.0, 2.0, 1.863e-08), (0.0, 2.0, 1.0), (2.0, 0.0, 2.5), (2.0, 0.0, 3.5), (2.0, 2.0, 2.5), (2.0, 2.0, 3.5)], [], [(0, 1, 3, 2), (2, 3, 7, 6), (6, 7, 5, 4), (4, 5, 1, 0), (2, 6, 4, 0), (7, 3, 1, 5)])
_uv = me_cube_047.uv_layers.new(name='UVMap')
_uv.uv.foreach_set('vector', [-0.5, 0.0, -0.5, 1.0, 1.5, 1.0, 1.5, 0.0, -0.5, 0.0, -0.5, 1.0, 1.5, 1.0, 1.5, 0.0, 1.5, 0.0, 1.5, 1.0, -0.5, 1.0, -0.5, 0.0, 1.5, 0.0, 1.5, 1.0, -0.5, 1.0, -0.5, 0.0, -0.5, 1.5, 1.5, 1.5, 1.5, -0.5, -0.5, -0.5, 1.5, 1.5, -0.5, 1.5, -0.5, -0.5, 1.5, -0.5])
me_cube_047.materials.append(mat_material_004)
me_cube_047.update()
me_cube_048 = bpy.data.meshes.new('Cube.048')
me_cube_048.from_pydata([(-2.0, 0.0, 1.863e-08), (-2.0, 0.0, 1.0), (-2.0, 2.0, 1.863e-08), (-2.0, 2.0, 1.0), (0.0, 0.0, 1.863e-08), (0.0, 0.0, 1.0), (0.0, 2.0, 1.863e-08), (0.0, 2.0, 1.0)], [], [(0, 1, 3, 2), (2, 3, 7, 6), (6, 7, 5, 4), (4, 5, 1, 0), (2, 6, 4, 0), (7, 3, 1, 5)])
_uv = me_cube_048.uv_layers.new(name='UVMap')
_uv.uv.foreach_set('vector', [-0.5, 0.0, -0.5, 1.0, 1.5, 1.0, 1.5, 0.0, -0.5, 0.0, -0.5, 1.0, 1.5, 1.0, 1.5, 0.0, 1.5, 0.0, 1.5, 1.0, -0.5, 1.0, -0.5, 0.0, 1.5, 0.0, 1.5, 1.0, -0.5, 1.0, -0.5, 0.0, -0.5, 1.5, 1.5, 1.5, 1.5, -0.5, -0.5, -0.5, 1.5, 1.5, -0.5, 1.5, -0.5, -0.5, 1.5, -0.5])
me_cube_048.materials.append(mat_material_002)
me_cube_048.update()
me_cube_049 = bpy.data.meshes.new('Cube.049')
me_cube_049.from_pydata([(-2.0, 0.0, 1.863e-08), (-2.0, 0.0, 1.0), (-2.0, 2.0, 1.863e-08), (-2.0, 2.0, 1.0), (5.5, 0.0, 1.863e-08), (5.5, 0.0, 1.0), (5.5, 2.0, 1.863e-08), (5.5, 2.0, 1.0)], [], [(0, 1, 3, 2), (2, 3, 7, 6), (6, 7, 5, 4), (4, 5, 1, 0), (2, 6, 4, 0), (7, 3, 1, 5)])
_uv = me_cube_049.uv_layers.new(name='UVMap')
_uv.uv.foreach_set('vector', [-0.5, -1.192e-06, -0.5, 1.0, 1.5, 1.0, 1.5, -1.192e-06, -3.25, -1.192e-06, -3.25, 1.0, 4.25, 1.0, 4.25, -1.192e-06, 1.5, -1.192e-06, 1.5, 1.0, -0.5, 1.0, -0.5, -1.192e-06, 4.25, -1.192e-06, 4.25, 1.0, -3.25, 1.0, -3.25, -1.192e-06, -3.25, 1.5, 4.25, 1.5, 4.25, -0.5, -3.25, -0.5, 4.25, 1.5, -3.25, 1.5, -3.25, -0.5, 4.25, -0.5])
me_cube_049.materials.append(mat_material_002)
me_cube_049.update()
me_cube_050 = bpy.data.meshes.new('Cube.050')
me_cube_050.from_pydata([(0.0, 0.0, 1.863e-08), (0.0, 0.0, 1.0), (0.0, 2.0, 1.863e-08), (0.0, 2.0, 1.0), (2.0, 0.0, 3.0), (2.0, 0.0, 4.0), (2.0, 2.0, 3.0), (2.0, 2.0, 4.0)], [], [(0, 1, 3, 2), (2, 3, 7, 6), (6, 7, 5, 4), (4, 5, 1, 0), (2, 6, 4, 0), (7, 3, 1, 5)])
_uv = me_cube_050.uv_layers.new(name='UVMap')
_uv.uv.foreach_set('vector', [-0.5, 0.0, -0.5, 1.0, 1.5, 1.0, 1.5, 0.0, -0.5, 0.0, -0.5, 1.0, 1.5, 1.0, 1.5, 0.0, 1.5, 0.0, 1.5, 1.0, -0.5, 1.0, -0.5, 0.0, 1.5, 0.0, 1.5, 1.0, -0.5, 1.0, -0.5, 0.0, -0.5, 1.5, 1.5, 1.5, 1.5, -0.5, -0.5, -0.5, 1.5, 1.5, -0.5, 1.5, -0.5, -0.5, 1.5, -0.5])
me_cube_050.materials.append(mat_material_004)
me_cube_050.update()
me_cube_051 = bpy.data.meshes.new('Cube.051')
me_cube_051.from_pydata([(-2.0, 0.0, 1.863e-08), (-2.0, 0.0, 1.0), (-2.0, 2.0, 1.863e-08), (-2.0, 2.0, 1.0), (0.0, 0.0, 1.863e-08), (0.0, 0.0, 1.0), (0.0, 2.0, 1.863e-08), (0.0, 2.0, 1.0)], [], [(0, 1, 3, 2), (2, 3, 7, 6), (6, 7, 5, 4), (4, 5, 1, 0), (2, 6, 4, 0), (7, 3, 1, 5)])
_uv = me_cube_051.uv_layers.new(name='UVMap')
_uv.uv.foreach_set('vector', [-0.5, 0.0, -0.5, 1.0, 1.5, 1.0, 1.5, 0.0, -0.5, 0.0, -0.5, 1.0, 1.5, 1.0, 1.5, 0.0, 1.5, 0.0, 1.5, 1.0, -0.5, 1.0, -0.5, 0.0, 1.5, 0.0, 1.5, 1.0, -0.5, 1.0, -0.5, 0.0, -0.5, 1.5, 1.5, 1.5, 1.5, -0.5, -0.5, -0.5, 1.5, 1.5, -0.5, 1.5, -0.5, -0.5, 1.5, -0.5])
me_cube_051.materials.append(mat_material_002)
me_cube_051.update()
me_cube_052 = bpy.data.meshes.new('Cube.052')
me_cube_052.from_pydata([(-2.0, 0.0, 1.863e-08), (-2.0, 0.0, 1.0), (-2.0, 2.0, 1.863e-08), (-2.0, 2.0, 1.0), (0.0, 0.0, 1.863e-08), (0.0, 0.0, 1.0), (0.0, 2.0, 1.863e-08), (0.0, 2.0, 1.0)], [], [(0, 1, 3, 2), (2, 3, 7, 6), (6, 7, 5, 4), (4, 5, 1, 0), (2, 6, 4, 0), (7, 3, 1, 5)])
_uv = me_cube_052.uv_layers.new(name='UVMap')
_uv.uv.foreach_set('vector', [-0.5, 0.0, -0.5, 1.0, 1.5, 1.0, 1.5, 0.0, -0.5, 0.0, -0.5, 1.0, 1.5, 1.0, 1.5, 0.0, 1.5, 0.0, 1.5, 1.0, -0.5, 1.0, -0.5, 0.0, 1.5, 0.0, 1.5, 1.0, -0.5, 1.0, -0.5, 0.0, -0.5, 1.5, 1.5, 1.5, 1.5, -0.5, -0.5, -0.5, 1.5, 1.5, -0.5, 1.5, -0.5, -0.5, 1.5, -0.5])
me_cube_052.materials.append(mat_material_002)
me_cube_052.update()
me_cube_058 = bpy.data.meshes.new('Cube.058')
me_cube_058.from_pydata([(-2.0, 0.0, 1.863e-08), (-2.0, 0.0, 1.0), (-2.0, 2.0, 1.863e-08), (-2.0, 2.0, 1.0), (0.0, 0.0, 1.863e-08), (0.0, 0.0, 1.0), (0.0, 2.0, 1.863e-08), (0.0, 2.0, 1.0)], [], [(0, 1, 3, 2), (2, 3, 7, 6), (6, 7, 5, 4), (4, 5, 1, 0), (2, 6, 4, 0), (7, 3, 1, 5)])
_uv = me_cube_058.uv_layers.new(name='UVMap')
_uv.uv.foreach_set('vector', [-0.5, 0.0, -0.5, 1.0, 1.5, 1.0, 1.5, 0.0, -0.5, 0.0, -0.5, 1.0, 1.5, 1.0, 1.5, 0.0, 1.5, 0.0, 1.5, 1.0, -0.5, 1.0, -0.5, 0.0, 1.5, 0.0, 1.5, 1.0, -0.5, 1.0, -0.5, 0.0, -0.5, 1.5, 1.5, 1.5, 1.5, -0.5, -0.5, -0.5, 1.5, 1.5, -0.5, 1.5, -0.5, -0.5, 1.5, -0.5])
me_cube_058.materials.append(mat_material_002)
me_cube_058.update()
me_cube_059 = bpy.data.meshes.new('Cube.059')
me_cube_059.from_pydata([(-2.0, 0.0, 1.863e-08), (-2.0, 0.0, 1.0), (-2.0, 2.0, 1.863e-08), (-2.0, 2.0, 1.0), (0.0, 0.0, 1.863e-08), (0.0, 0.0, 1.0), (0.0, 2.0, 1.863e-08), (0.0, 2.0, 1.0)], [], [(0, 1, 3, 2), (2, 3, 7, 6), (6, 7, 5, 4), (4, 5, 1, 0), (2, 6, 4, 0), (7, 3, 1, 5)])
_uv = me_cube_059.uv_layers.new(name='UVMap')
_uv.uv.foreach_set('vector', [-0.5, 0.0, -0.5, 1.0, 1.5, 1.0, 1.5, 0.0, -0.5, 0.0, -0.5, 1.0, 1.5, 1.0, 1.5, 0.0, 1.5, 0.0, 1.5, 1.0, -0.5, 1.0, -0.5, 0.0, 1.5, 0.0, 1.5, 1.0, -0.5, 1.0, -0.5, 0.0, -0.5, 1.5, 1.5, 1.5, 1.5, -0.5, -0.5, -0.5, 1.5, 1.5, -0.5, 1.5, -0.5, -0.5, 1.5, -0.5])
me_cube_059.materials.append(mat_material_002)
me_cube_059.update()
me_cube_060 = bpy.data.meshes.new('Cube.060')
me_cube_060.from_pydata([(-2.0, 0.0, 1.863e-08), (-2.0, 0.0, 1.0), (-2.0, 2.0, 1.863e-08), (-2.0, 2.0, 1.0), (0.0, 0.0, 1.863e-08), (0.0, 0.0, 1.0), (0.0, 2.0, 1.863e-08), (0.0, 2.0, 1.0)], [], [(0, 1, 3, 2), (2, 3, 7, 6), (6, 7, 5, 4), (4, 5, 1, 0), (2, 6, 4, 0), (7, 3, 1, 5)])
_uv = me_cube_060.uv_layers.new(name='UVMap')
_uv.uv.foreach_set('vector', [-0.5, 0.0, -0.5, 1.0, 1.5, 1.0, 1.5, 0.0, -0.5, 0.0, -0.5, 1.0, 1.5, 1.0, 1.5, 0.0, 1.5, 0.0, 1.5, 1.0, -0.5, 1.0, -0.5, 0.0, 1.5, 0.0, 1.5, 1.0, -0.5, 1.0, -0.5, 0.0, -0.5, 1.5, 1.5, 1.5, 1.5, -0.5, -0.5, -0.5, 1.5, 1.5, -0.5, 1.5, -0.5, -0.5, 1.5, -0.5])
me_cube_060.materials.append(mat_material_002)
me_cube_060.update()
me_cube_061 = bpy.data.meshes.new('Cube.061')
me_cube_061.from_pydata([(-2.0, 0.0, 1.863e-08), (-2.0, 0.0, 1.0), (-2.0, 2.0, 1.863e-08), (-2.0, 2.0, 1.0), (0.0, 0.0, 1.863e-08), (0.0, 0.0, 1.0), (0.0, 2.0, 1.863e-08), (0.0, 2.0, 1.0)], [], [(0, 1, 3, 2), (2, 3, 7, 6), (6, 7, 5, 4), (4, 5, 1, 0), (2, 6, 4, 0), (7, 3, 1, 5)])
_uv = me_cube_061.uv_layers.new(name='UVMap')
_uv.uv.foreach_set('vector', [-0.5, 0.0, -0.5, 1.0, 1.5, 1.0, 1.5, 0.0, -0.5, 0.0, -0.5, 1.0, 1.5, 1.0, 1.5, 0.0, 1.5, 0.0, 1.5, 1.0, -0.5, 1.0, -0.5, 0.0, 1.5, 0.0, 1.5, 1.0, -0.5, 1.0, -0.5, 0.0, -0.5, 1.5, 1.5, 1.5, 1.5, -0.5, -0.5, -0.5, 1.5, 1.5, -0.5, 1.5, -0.5, -0.5, 1.5, -0.5])
me_cube_061.materials.append(mat_material_002)
me_cube_061.update()
me_cube_062 = bpy.data.meshes.new('Cube.062')
me_cube_062.from_pydata([(-2.0, 0.0, 1.863e-08), (-2.0, 0.0, 1.0), (-2.0, 2.0, 1.863e-08), (-2.0, 2.0, 1.0), (0.0, 0.0, 1.863e-08), (0.0, 0.0, 1.0), (0.0, 2.0, 1.863e-08), (0.0, 2.0, 1.0)], [], [(0, 1, 3, 2), (2, 3, 7, 6), (6, 7, 5, 4), (4, 5, 1, 0), (2, 6, 4, 0), (7, 3, 1, 5)])
_uv = me_cube_062.uv_layers.new(name='UVMap')
_uv.uv.foreach_set('vector', [-0.5, 0.0, -0.5, 1.0, 1.5, 1.0, 1.5, 0.0, -0.5, 0.0, -0.5, 1.0, 1.5, 1.0, 1.5, 0.0, 1.5, 0.0, 1.5, 1.0, -0.5, 1.0, -0.5, 0.0, 1.5, 0.0, 1.5, 1.0, -0.5, 1.0, -0.5, 0.0, -0.5, 1.5, 1.5, 1.5, 1.5, -0.5, -0.5, -0.5, 1.5, 1.5, -0.5, 1.5, -0.5, -0.5, 1.5, -0.5])
me_cube_062.materials.append(mat_material_002)
me_cube_062.update()
me_cube_063 = bpy.data.meshes.new('Cube.063')
me_cube_063.from_pydata([(-2.0, 0.0, 1.863e-08), (-2.0, 0.0, 1.0), (-2.0, 2.0, 1.863e-08), (-2.0, 2.0, 1.0), (0.0, 0.0, 1.863e-08), (0.0, 0.0, 1.0), (0.0, 2.0, 1.863e-08), (0.0, 2.0, 1.0)], [], [(0, 1, 3, 2), (2, 3, 7, 6), (6, 7, 5, 4), (4, 5, 1, 0), (2, 6, 4, 0), (7, 3, 1, 5)])
_uv = me_cube_063.uv_layers.new(name='UVMap')
_uv.uv.foreach_set('vector', [-0.5, 0.0, -0.5, 1.0, 1.5, 1.0, 1.5, 0.0, -0.5, 0.0, -0.5, 1.0, 1.5, 1.0, 1.5, 0.0, 1.5, 0.0, 1.5, 1.0, -0.5, 1.0, -0.5, 0.0, 1.5, 0.0, 1.5, 1.0, -0.5, 1.0, -0.5, 0.0, -0.5, 1.5, 1.5, 1.5, 1.5, -0.5, -0.5, -0.5, 1.5, 1.5, -0.5, 1.5, -0.5, -0.5, 1.5, -0.5])
me_cube_063.materials.append(mat_material_001)
me_cube_063.update()
me_cube_064 = bpy.data.meshes.new('Cube.064')
me_cube_064.from_pydata([(-2.0, 0.0, 1.863e-08), (-2.0, 0.0, 1.0), (-2.0, 2.0, 1.863e-08), (-2.0, 2.0, 1.0), (0.0, 0.0, 1.863e-08), (0.0, 0.0, 1.0), (0.0, 2.0, 1.863e-08), (0.0, 2.0, 1.0)], [], [(0, 1, 3, 2), (2, 3, 7, 6), (6, 7, 5, 4), (4, 5, 1, 0), (2, 6, 4, 0), (7, 3, 1, 5)])
_uv = me_cube_064.uv_layers.new(name='UVMap')
_uv.uv.foreach_set('vector', [-0.5, 0.0, -0.5, 1.0, 1.5, 1.0, 1.5, 0.0, -0.5, 0.0, -0.5, 1.0, 1.5, 1.0, 1.5, 0.0, 1.5, 0.0, 1.5, 1.0, -0.5, 1.0, -0.5, 0.0, 1.5, 0.0, 1.5, 1.0, -0.5, 1.0, -0.5, 0.0, -0.5, 1.5, 1.5, 1.5, 1.5, -0.5, -0.5, -0.5, 1.5, 1.5, -0.5, 1.5, -0.5, -0.5, 1.5, -0.5])
me_cube_064.materials.append(mat_material_003)
me_cube_064.update()
me_cube_065 = bpy.data.meshes.new('Cube.065')
me_cube_065.from_pydata([(-2.0, 0.0, 1.863e-08), (-2.0, 0.0, 1.0), (-2.0, 2.0, 1.863e-08), (-2.0, 2.0, 1.0), (0.0, 0.0, 1.863e-08), (0.0, 0.0, 1.0), (0.0, 2.0, 1.863e-08), (0.0, 2.0, 1.0)], [], [(0, 1, 3, 2), (2, 3, 7, 6), (6, 7, 5, 4), (4, 5, 1, 0), (2, 6, 4, 0), (7, 3, 1, 5)])
_uv = me_cube_065.uv_layers.new(name='UVMap')
_uv.uv.foreach_set('vector', [-0.5, 0.0, -0.5, 1.0, 1.5, 1.0, 1.5, 0.0, -0.5, 0.0, -0.5, 1.0, 1.5, 1.0, 1.5, 0.0, 1.5, 0.0, 1.5, 1.0, -0.5, 1.0, -0.5, 0.0, 1.5, 0.0, 1.5, 1.0, -0.5, 1.0, -0.5, 0.0, -0.5, 1.5, 1.5, 1.5, 1.5, -0.5, -0.5, -0.5, 1.5, 1.5, -0.5, 1.5, -0.5, -0.5, 1.5, -0.5])
me_cube_065.materials.append(mat_material_001)
me_cube_065.update()
me_cube_066 = bpy.data.meshes.new('Cube.066')
me_cube_066.from_pydata([(-2.0, 0.0, 1.863e-08), (-2.0, 0.0, 1.0), (-2.0, 2.0, 1.863e-08), (-2.0, 2.0, 1.0), (0.0, 0.0, 1.863e-08), (0.0, 0.0, 1.0), (0.0, 2.0, 1.863e-08), (0.0, 2.0, 1.0)], [], [(0, 1, 3, 2), (2, 3, 7, 6), (6, 7, 5, 4), (4, 5, 1, 0), (2, 6, 4, 0), (7, 3, 1, 5)])
_uv = me_cube_066.uv_layers.new(name='UVMap')
_uv.uv.foreach_set('vector', [-0.5, 0.0, -0.5, 1.0, 1.5, 1.0, 1.5, 0.0, -0.5, 0.0, -0.5, 1.0, 1.5, 1.0, 1.5, 0.0, 1.5, 0.0, 1.5, 1.0, -0.5, 1.0, -0.5, 0.0, 1.5, 0.0, 1.5, 1.0, -0.5, 1.0, -0.5, 0.0, -0.5, 1.5, 1.5, 1.5, 1.5, -0.5, -0.5, -0.5, 1.5, 1.5, -0.5, 1.5, -0.5, -0.5, 1.5, -0.5])
me_cube_066.materials.append(mat_material_001)
me_cube_066.update()
me_cube_067 = bpy.data.meshes.new('Cube.067')
me_cube_067.from_pydata([(-2.0, 0.0, 1.863e-08), (-2.0, 0.0, 1.0), (-2.0, 2.0, 1.863e-08), (-2.0, 2.0, 1.0), (0.0, 0.0, 1.863e-08), (0.0, 0.0, 1.0), (0.0, 2.0, 1.863e-08), (0.0, 2.0, 1.0)], [], [(0, 1, 3, 2), (2, 3, 7, 6), (6, 7, 5, 4), (4, 5, 1, 0), (2, 6, 4, 0), (7, 3, 1, 5)])
_uv = me_cube_067.uv_layers.new(name='UVMap')
_uv.uv.foreach_set('vector', [-0.5, 0.0, -0.5, 1.0, 1.5, 1.0, 1.5, 0.0, -0.5, 0.0, -0.5, 1.0, 1.5, 1.0, 1.5, 0.0, 1.5, 0.0, 1.5, 1.0, -0.5, 1.0, -0.5, 0.0, 1.5, 0.0, 1.5, 1.0, -0.5, 1.0, -0.5, 0.0, -0.5, 1.5, 1.5, 1.5, 1.5, -0.5, -0.5, -0.5, 1.5, 1.5, -0.5, 1.5, -0.5, -0.5, 1.5, -0.5])
me_cube_067.materials.append(mat_material_001)
me_cube_067.update()
me_cube_068 = bpy.data.meshes.new('Cube.068')
me_cube_068.from_pydata([(0.0, 0.0, 1.863e-08), (0.0, 0.0, 1.0), (0.0, 2.0, 1.863e-08), (0.0, 2.0, 1.0), (2.0, 0.0, 1.863e-08), (2.0, 0.0, 1.0), (2.0, 2.0, 1.863e-08), (2.0, 2.0, 1.0)], [], [(0, 1, 3, 2), (2, 3, 7, 6), (6, 7, 5, 4), (4, 5, 1, 0), (2, 6, 4, 0), (7, 3, 1, 5)])
_uv = me_cube_068.uv_layers.new(name='UVMap')
_uv.uv.foreach_set('vector', [-0.5, 0.0, -0.5, 1.0, 1.5, 1.0, 1.5, 0.0, -0.5, 0.0, -0.5, 1.0, 1.5, 1.0, 1.5, 0.0, 1.5, 0.0, 1.5, 1.0, -0.5, 1.0, -0.5, 0.0, 1.5, 0.0, 1.5, 1.0, -0.5, 1.0, -0.5, 0.0, -0.5, 1.5, 1.5, 1.5, 1.5, -0.5, -0.5, -0.5, 1.5, 1.5, -0.5, 1.5, -0.5, -0.5, 1.5, -0.5])
me_cube_068.materials.append(mat_material_003)
me_cube_068.update()
me_cube_072 = bpy.data.meshes.new('Cube.072')
me_cube_072.from_pydata([(0.0, 0.0, 1.863e-08), (0.0, 0.0, 1.0), (0.0, 2.0, 1.863e-08), (0.0, 2.0, 1.0), (2.0, 0.0, 1.863e-08), (2.0, 0.0, 1.0), (2.0, 2.0, 1.863e-08), (2.0, 2.0, 1.0)], [], [(0, 1, 3, 2), (2, 3, 7, 6), (6, 7, 5, 4), (4, 5, 1, 0), (2, 6, 4, 0), (7, 3, 1, 5)])
_uv = me_cube_072.uv_layers.new(name='UVMap')
_uv.uv.foreach_set('vector', [-0.5, 0.0, -0.5, 1.0, 1.5, 1.0, 1.5, 0.0, -0.5, 0.0, -0.5, 1.0, 1.5, 1.0, 1.5, 0.0, 1.5, 0.0, 1.5, 1.0, -0.5, 1.0, -0.5, 0.0, 1.5, 0.0, 1.5, 1.0, -0.5, 1.0, -0.5, 0.0, -0.5, 1.5, 1.5, 1.5, 1.5, -0.5, -0.5, -0.5, 1.5, 1.5, -0.5, 1.5, -0.5, -0.5, 1.5, -0.5])
me_cube_072.materials.append(mat_material_001)
me_cube_072.update()

# ---- objects
ob_floor_col = bpy.data.objects.new('Floor-col', me_cube_001)
ob_2m_height_col = bpy.data.objects.new('2m_Height-col', me_cube_003)
ob_1m_height_col = bpy.data.objects.new('1m-Height-col', me_cube_004)
ob_1m_height_col_001 = bpy.data.objects.new('1m-Height-col.001', me_cube_005)
ob_1m_height_col_002 = bpy.data.objects.new('1m-Height-col.002', me_cube_006)
ob_1m_height_col_003 = bpy.data.objects.new('1m-Height-col.003', me_cube_007)
ob_1m_height_col_004 = bpy.data.objects.new('1m-Height-col.004', me_cube_008)
ob_1m_height_col_005 = bpy.data.objects.new('1m-Height-col.005', me_cube_009)
ob_1m_height_col_006 = bpy.data.objects.new('1m-Height-col.006', me_cube_010)
ob_1m_height_col_007 = bpy.data.objects.new('1m-Height-col.007', me_cube_011)
ob_1m_height_col_008 = bpy.data.objects.new('1m-Height-col.008', me_cube_012)
ob_1m_height_col_009 = bpy.data.objects.new('1m-Height-col.009', me_cube_013)
ob_1m_height_col_010 = bpy.data.objects.new('1m-Height-col.010', me_cube_014)
ob_1m_height_col_011 = bpy.data.objects.new('1m-Height-col.011', me_cube_015)
ob_1m_height_col_012 = bpy.data.objects.new('1m-Height-col.012', me_cube_016)
ob_1m_height_col_013 = bpy.data.objects.new('1m-Height-col.013', me_cube_017)
ob_1m_height_col_014 = bpy.data.objects.new('1m-Height-col.014', me_cube_018)
ob_1m_height_col_015 = bpy.data.objects.new('1m-Height-col.015', me_cube_019)
ob_1m_height_col_016 = bpy.data.objects.new('1m-Height-col.016', me_cube_020)
ob_1m_height_col_017 = bpy.data.objects.new('1m-Height-col.017', me_cube_021)
ob_1m_height_col_018 = bpy.data.objects.new('1m-Height-col.018', me_cube_022)
ob_2m_height_col_001 = bpy.data.objects.new('2m_Height-col.001', me_cube_024)
ob_2m_height_col_002 = bpy.data.objects.new('2m_Height-col.002', me_cube_025)
ob_2m_height_col_003 = bpy.data.objects.new('2m_Height-col.003', me_cube_026)
ob_2m_height_col_004 = bpy.data.objects.new('2m_Height-col.004', me_cube_027)
ob_2m_height_col_005 = bpy.data.objects.new('2m_Height-col.005', me_cube_028)
ob_2m_height_col_006 = bpy.data.objects.new('2m_Height-col.006', me_cube_029)
ob_2m_height_col_007 = bpy.data.objects.new('2m_Height-col.007', me_cube_030)
ob_2m_height_col_008 = bpy.data.objects.new('2m_Height-col.008', me_cube_031)
ob_1m_height_col_022 = bpy.data.objects.new('1m-Height-col.022', me_cube_035)
ob_1m_height_col_023 = bpy.data.objects.new('1m-Height-col.023', me_cube_036)
ob_1m_height_col_024 = bpy.data.objects.new('1m-Height-col.024', me_cube_037)
ob_1m_height_col_025 = bpy.data.objects.new('1m-Height-col.025', me_cube_038)
ob_1m_height_col_026 = bpy.data.objects.new('1m-Height-col.026', me_cube_039)
ob_1m_height_col_027 = bpy.data.objects.new('1m-Height-col.027', me_cube_040)
ob_1m_height_col_028 = bpy.data.objects.new('1m-Height-col.028', me_cube_041)
ob_1m_height_col_029 = bpy.data.objects.new('1m-Height-col.029', me_cube_042)
ob_1m_height_col_030 = bpy.data.objects.new('1m-Height-col.030', me_cube_043)
ob_1m_height_col_031 = bpy.data.objects.new('1m-Height-col.031', me_cube_044)
ob_1m_height_col_032 = bpy.data.objects.new('1m-Height-col.032', me_cube_045)
ob_1m_height_col_033 = bpy.data.objects.new('1m-Height-col.033', me_cube_046)
ob_1m_height_col_034 = bpy.data.objects.new('1m-Height-col.034', me_cube_047)
ob_1m_height_col_035 = bpy.data.objects.new('1m-Height-col.035', me_cube_048)
ob_1m_height_col_036 = bpy.data.objects.new('1m-Height-col.036', me_cube_049)
ob_1m_height_col_037 = bpy.data.objects.new('1m-Height-col.037', me_cube_050)
ob_1m_height_col_038 = bpy.data.objects.new('1m-Height-col.038', me_cube_051)
ob_1m_height_col_039 = bpy.data.objects.new('1m-Height-col.039', me_cube_052)
ob_1m_height_col_040 = bpy.data.objects.new('1m-Height-col.040', me_cube_058)
ob_1m_height_col_041 = bpy.data.objects.new('1m-Height-col.041', me_cube_059)
ob_1m_height_col_042 = bpy.data.objects.new('1m-Height-col.042', me_cube_060)
ob_1m_height_col_043 = bpy.data.objects.new('1m-Height-col.043', me_cube_061)
ob_1m_height_col_044 = bpy.data.objects.new('1m-Height-col.044', me_cube_062)
ob_1m_height_col_045 = bpy.data.objects.new('1m-Height-col.045', me_cube_063)
ob_1m_height_col_046 = bpy.data.objects.new('1m-Height-col.046', me_cube_064)
ob_1m_height_col_047 = bpy.data.objects.new('1m-Height-col.047', me_cube_065)
ob_1m_height_col_048 = bpy.data.objects.new('1m-Height-col.048', me_cube_066)
ob_1m_height_col_049 = bpy.data.objects.new('1m-Height-col.049', me_cube_067)
ob_1m_height_col_050 = bpy.data.objects.new('1m-Height-col.050', me_cube_068)
ob_1m_height_col_051 = bpy.data.objects.new('1m-Height-col.051', me_cube_072)

# ---- transforms, parenting, visibility, modifiers, constraints
ob_floor_col.location = (50.0, -50.0, 0.0)
ob_2m_height_col.location = (3.409, -19.45, 2.98e-08)
ob_2m_height_col.rotation_euler = (0.0, -0.0, -1.571)
ob_1m_height_col.location = (3.409, -15.45, 2.98e-08)
ob_1m_height_col.rotation_euler = (0.0, -0.0, -1.571)
ob_1m_height_col_001.location = (-1.5, 4.5, 0.0)
ob_1m_height_col_002.location = (-1.5, 7.0, 0.0)
ob_1m_height_col_003.location = (0.5, 4.5, 0.0)
ob_1m_height_col_004.location = (0.5, 7.5, 0.0)
ob_1m_height_col_005.location = (2.5, 4.5, 0.0)
ob_1m_height_col_006.location = (2.5, 8.0, 0.0)
ob_1m_height_col_007.location = (4.5, 4.5, 0.0)
ob_1m_height_col_008.location = (4.5, 8.5, 0.0)
ob_1m_height_col_009.location = (6.5, 4.5, 0.0)
ob_1m_height_col_010.location = (6.5, 9.0, 0.0)
ob_1m_height_col_011.location = (8.5, 4.5, 0.0)
ob_1m_height_col_012.location = (8.5, 9.5, 0.0)
ob_1m_height_col_013.location = (10.5, 4.5, 0.0)
ob_1m_height_col_014.location = (10.5, 10.0, 0.0)
ob_1m_height_col_015.location = (12.5, 4.5, 0.0)
ob_1m_height_col_016.location = (12.5, 10.5, 0.0)
ob_1m_height_col_017.location = (14.5, 4.5, 0.0)
ob_1m_height_col_018.location = (14.5, 11.0, 0.0)
ob_2m_height_col_001.location = (-12.0, -5.0, 0.0)
ob_2m_height_col_002.location = (3.409, -24.95, 2.98e-08)
ob_2m_height_col_002.rotation_euler = (0.0, -0.0, -1.571)
ob_2m_height_col_003.location = (1.409, -19.45, 2.98e-08)
ob_2m_height_col_003.rotation_euler = (0.0, -0.0, -1.571)
ob_2m_height_col_004.location = (1.409, -24.45, 0.5)
ob_2m_height_col_004.rotation_euler = (0.0, -0.0, -1.571)
ob_2m_height_col_005.location = (-0.5909, -19.45, 2.98e-08)
ob_2m_height_col_005.rotation_euler = (0.0, -0.0, -1.571)
ob_2m_height_col_006.location = (-0.5909, -24.45, 1.0)
ob_2m_height_col_006.rotation_euler = (0.0, -0.0, -1.571)
ob_2m_height_col_007.location = (-2.591, -19.45, 2.98e-08)
ob_2m_height_col_007.rotation_euler = (0.0, -0.0, -1.571)
ob_2m_height_col_008.location = (-2.591, -23.95, 1.5)
ob_2m_height_col_008.rotation_euler = (0.0, -0.0, -1.571)
ob_1m_height_col_022.location = (17.5, -2.0, 0.0)
ob_1m_height_col_023.location = (17.5, -2.0, 0.0)
ob_1m_height_col_024.location = (17.5, -4.0, 0.0)
ob_1m_height_col_025.location = (17.5, -4.0, 0.0)
ob_1m_height_col_026.location = (17.5, -6.0, 0.0)
ob_1m_height_col_027.location = (17.5, -6.0, 0.0)
ob_1m_height_col_028.location = (17.5, -8.0, 0.0)
ob_1m_height_col_029.location = (17.5, -8.0, 0.0)
ob_1m_height_col_030.location = (21.5, -8.0, 2.0)
ob_1m_height_col_031.location = (21.5, -6.0, 1.5)
ob_1m_height_col_032.location = (25.5, -6.0, 1.0)
ob_1m_height_col_033.location = (21.5, -2.0, 0.5)
ob_1m_height_col_034.location = (17.5, -10.0, 0.0)
ob_1m_height_col_035.location = (17.5, -10.0, 0.0)
ob_1m_height_col_036.location = (21.5, -10.0, 2.5)
ob_1m_height_col_037.location = (17.5, -12.0, 0.0)
ob_1m_height_col_038.location = (17.5, -12.0, 0.0)
ob_1m_height_col_039.location = (21.5, -12.0, 3.0)
ob_1m_height_col_040.location = (21.5, -14.0, 3.0)
ob_1m_height_col_041.location = (21.5, -16.0, 3.0)
ob_1m_height_col_042.location = (21.5, -18.0, 3.0)
ob_1m_height_col_043.location = (21.5, -20.0, 3.0)
ob_1m_height_col_044.location = (21.5, -22.0, 3.0)
ob_1m_height_col_045.location = (27.0, -12.0, 2.5)
ob_1m_height_col_046.location = (27.5, -14.0, 2.0)
ob_1m_height_col_047.location = (28.0, -16.0, 1.5)
ob_1m_height_col_048.location = (28.0, -18.0, 1.0)
ob_1m_height_col_049.location = (28.0, -20.0, 0.5)
ob_1m_height_col_050.location = (3.409, -13.45, 2.98e-08)
ob_1m_height_col_050.rotation_euler = (0.0, -0.0, -1.571)
ob_1m_height_col_050.scale = (1.0, 1.0, 0.5)
ob_1m_height_col_051.location = (3.409, -17.45, 2.98e-08)
ob_1m_height_col_051.rotation_euler = (0.0, -0.0, -1.571)
ob_1m_height_col_051.scale = (1.0, 1.0, 1.5)

# ---- collection membership
col_collection.objects.link(ob_floor_col)
col_collection.objects.link(ob_2m_height_col)
col_collection.objects.link(ob_1m_height_col)
col_collection.objects.link(ob_1m_height_col_001)
col_collection.objects.link(ob_1m_height_col_002)
col_collection.objects.link(ob_1m_height_col_003)
col_collection.objects.link(ob_1m_height_col_004)
col_collection.objects.link(ob_1m_height_col_005)
col_collection.objects.link(ob_1m_height_col_006)
col_collection.objects.link(ob_1m_height_col_007)
col_collection.objects.link(ob_1m_height_col_008)
col_collection.objects.link(ob_1m_height_col_009)
col_collection.objects.link(ob_1m_height_col_010)
col_collection.objects.link(ob_1m_height_col_011)
col_collection.objects.link(ob_1m_height_col_012)
col_collection.objects.link(ob_1m_height_col_013)
col_collection.objects.link(ob_1m_height_col_014)
col_collection.objects.link(ob_1m_height_col_015)
col_collection.objects.link(ob_1m_height_col_016)
col_collection.objects.link(ob_1m_height_col_017)
col_collection.objects.link(ob_1m_height_col_018)
col_collection.objects.link(ob_2m_height_col_001)
col_collection.objects.link(ob_2m_height_col_002)
col_collection.objects.link(ob_2m_height_col_003)
col_collection.objects.link(ob_2m_height_col_004)
col_collection.objects.link(ob_2m_height_col_005)
col_collection.objects.link(ob_2m_height_col_006)
col_collection.objects.link(ob_2m_height_col_007)
col_collection.objects.link(ob_2m_height_col_008)
col_collection.objects.link(ob_1m_height_col_022)
col_collection.objects.link(ob_1m_height_col_023)
col_collection.objects.link(ob_1m_height_col_024)
col_collection.objects.link(ob_1m_height_col_025)
col_collection.objects.link(ob_1m_height_col_026)
col_collection.objects.link(ob_1m_height_col_027)
col_collection.objects.link(ob_1m_height_col_028)
col_collection.objects.link(ob_1m_height_col_029)
col_collection.objects.link(ob_1m_height_col_030)
col_collection.objects.link(ob_1m_height_col_031)
col_collection.objects.link(ob_1m_height_col_032)
col_collection.objects.link(ob_1m_height_col_033)
col_collection.objects.link(ob_1m_height_col_034)
col_collection.objects.link(ob_1m_height_col_035)
col_collection.objects.link(ob_1m_height_col_036)
col_collection.objects.link(ob_1m_height_col_037)
col_collection.objects.link(ob_1m_height_col_038)
col_collection.objects.link(ob_1m_height_col_039)
col_collection.objects.link(ob_1m_height_col_040)
col_collection.objects.link(ob_1m_height_col_041)
col_collection.objects.link(ob_1m_height_col_042)
col_collection.objects.link(ob_1m_height_col_043)
col_collection.objects.link(ob_1m_height_col_044)
col_collection.objects.link(ob_1m_height_col_045)
col_collection.objects.link(ob_1m_height_col_046)
col_collection.objects.link(ob_1m_height_col_047)
col_collection.objects.link(ob_1m_height_col_048)
col_collection.objects.link(ob_1m_height_col_049)
col_collection.objects.link(ob_1m_height_col_050)
col_collection.objects.link(ob_1m_height_col_051)

# ---- scene / render settings (as saved in the file)
scene.frame_start = 1; scene.frame_end = 250; scene.frame_set(1)
scene.render.engine = 'BLENDER_EEVEE_NEXT'
scene.render.bake_bias = 0.0
scene.render.bake_samples = 0
scene.cycles.sampling_pattern = 'TABULATED_SOBOL'
scene.eevee.use_volume_custom_range = False
bpy.context.view_layer.update()

# ---- added for rendering (the .blend has no active camera and no usable light): camera, sun
cam_auto = bpy.data.cameras.new('AutoCamera')
cam_auto.lens = 50.0
cam_auto.sensor_width = 36.0
cam_auto.clip_end = 2297.78
ob_auto_camera = bpy.data.objects.new('AutoCamera', cam_auto)
scene.collection.objects.link(ob_auto_camera)
ob_auto_camera.location = (130.928, -157.114, 106.243)
ob_auto_camera.rotation_euler = (1.09748, -7.21219e-08, 0.694738)
scene.camera = ob_auto_camera
light_auto_sun = bpy.data.lights.new('AutoSun', 'SUN')
light_auto_sun.energy = 3.0
light_auto_sun.angle = 0.0523599
ob_auto_sun = bpy.data.objects.new('AutoSun', light_auto_sun)
scene.collection.objects.link(ob_auto_sun)
ob_auto_sun.rotation_euler = (0.872665, 0.174533, 0.523599)
bpy.context.view_layer.update()

